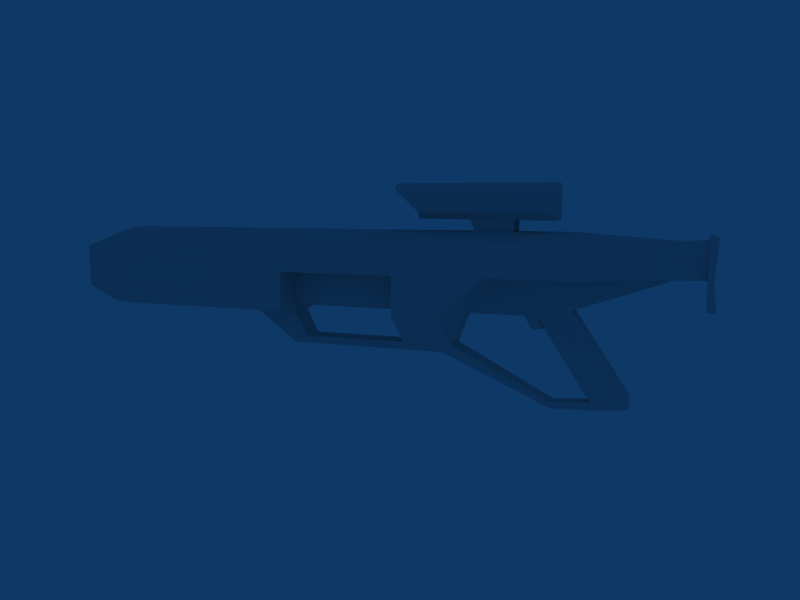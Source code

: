 # Source: laserheavy.blend  (saved by Blender 2.42.0; exported with 4.5.12 LTS)
import bpy
from mathutils import Matrix  # noqa: F401  (used for matrix-valued properties, if any)

bpy.ops.wm.read_factory_settings(use_empty=True)
scene = bpy.context.scene
scene.name = 'Scene'

# ---- collections
col_collection_1 = bpy.data.collections.new('Collection 1'); scene.collection.children.link(col_collection_1)
col_collection_1.hide_render = True
col_collection_1.hide_viewport = True
col_collection_2 = bpy.data.collections.new('Collection 2'); scene.collection.children.link(col_collection_2)

# ---- materials (node trees are filled in below, after node groups)
mat_braybaked = bpy.data.materials.new('BRayBaked')
mat_braybaked.alpha_threshold = 0.0
mat_braybaked.preview_render_type = 'FLAT'
mat_braybaked.roughness = 0.5
mat_braybaked_001 = bpy.data.materials.new('BRayBaked.001')
mat_braybaked_001.alpha_threshold = 0.0
mat_braybaked_001.preview_render_type = 'FLAT'
mat_braybaked_001.roughness = 0.5

# ---- material node trees

# ---- world
world_world = bpy.data.worlds.new('World'); scene.world = world_world
world_world.color = (0.05656, 0.2208, 0.4)
world_world.use_sun_shadow = False
world_world.sun_shadow_jitter_overblur = 0.0
world_world.cycles.sampling_method = 'MANUAL'
world_world.cycles.sample_map_resolution = 256

# ---- cameras
cam_camera = bpy.data.cameras.new('Camera')
cam_camera.passepartout_alpha = 0.2
cam_camera.clip_end = 100.0
cam_camera.lens = 35.0
cam_camera.show_passepartout = False
cam_camera.show_safe_areas = True
cam_camera.dof.focus_distance = 0.0
cam_camera.dof.aperture_fstop = 128.0

# ---- meshes
me_laserheavy = bpy.data.meshes.new('laserheavy')
me_laserheavy.from_pydata([(0.04147, -0.4937, 4.257), (0.04147, 0.4937, 4.257), (-1.662, -0.4937, 4.257), (-1.662, 0.4937, 4.257), (-2.027, -0.4937, 5.012), (-2.027, 0.4937, 5.012), (0.04147, -0.4937, 5.012), (0.04147, 0.4937, 5.012), (-5.003, -0.3183, 0.684), (-10.73, -0.3183, 0.684), (-10.73, -0.6389, 2.37), (-10.73, 0.6389, 2.37), (-5.003, -0.6221, 2.37), (-5.003, 0.6221, 2.37), (-10.73, -0.6221, 1.149), (-10.73, 0.6221, 1.149), (-5.003, -0.6221, 1.111), (-5.003, 0.6221, 1.111), (-5.003, 0.3183, 0.684), (-10.73, 0.3183, 0.684), (-4.338, -0.7064, 5.221), (-4.216, -0.6727, 6.113), (-4.216, -0.369, 6.423), (-4.338, -0.4196, 4.911), (-5.433, -0.4533, 6.5), (1.866, -0.4533, 6.5), (1.866, -0.5714, 4.872), (-4.216, 0.6727, 6.113), (-4.216, 0.369, 6.423), (-4.338, 0.4196, 4.911), (-4.338, 0.7064, 5.221), (-5.433, -0.7571, 6.229), (-5.433, 0.7571, 6.229), (-5.433, 0.4533, 6.5), (1.866, 0.4533, 6.5), (1.866, -0.7571, 6.229), (1.866, 0.7571, 6.229), (1.866, 0.5714, 4.872), (1.866, -0.7571, 5.182), (1.866, 0.7571, 5.182), (8.314, -0.5714, 1.227), (8.314, -0.7233, 4.213), (8.192, -0.7908, 2.506), (7.949, -0.6727, 4.329), (7.949, -0.5714, 1.227), (7.949, -0.7908, 2.506), (8.314, 0.5714, 1.227), (8.314, 0.7233, 4.213), (8.192, 0.7908, 2.506), (7.949, 0.6727, 4.329), (7.949, 0.5714, 1.227), (7.949, 0.7908, 2.506), (2.596, -2.141, 2.468), (2.596, 2.141, 2.468), (-0.9318, -2.141, 2.468), (-0.9318, 2.141, 2.468), (2.596, -0.6052, 2.274), (2.596, 0.6052, 2.274), (-0.9318, -0.6052, 2.274), (-0.9318, 0.6052, 2.274), (-2.148, -0.6052, 0.7228), (-2.148, 0.6052, 0.7228), (0.5281, -0.4871, 0.7228), (0.5281, 0.4871, 0.7228), (2.596, -0.4871, 1.033), (2.596, 0.4871, 1.033), (1.015, -0.3858, 0.8003), (1.015, 0.3858, 0.8003), (5.029, -0.3858, -2.612), (5.029, 0.3858, -2.612), (3.448, -0.3858, -2.922), (3.448, 0.3858, -2.922), (5.029, -0.3858, -3.116), (5.029, 0.3858, -3.116), (3.448, -0.3858, -3.271), (3.448, 0.3858, -3.271), (1.745, -0.3858, -3.349), (1.745, 0.3858, -3.349), (1.745, -0.3858, -3.077), (1.745, 0.3858, -3.077), (2.596, -0.5714, 4.368), (2.596, 0.5714, 4.368), (2.596, -2.158, 3.98), (2.596, 2.158, 3.98), (-20.27, -0.5714, 4.368), (-20.27, 0.5714, 4.368), (-20.27, -2.158, 3.98), (-20.27, 2.158, 3.98), (-2.757, -0.6052, -0.7895), (-2.757, 0.6052, -0.7895), (-3.0, -2.158, 0.6064), (-3.0, 2.158, 0.6064), (-20.27, -0.6052, 0.335), (-20.27, 0.6052, 0.335), (-20.27, -2.158, 0.684), (-20.27, 2.158, 0.684), (-10.66, -0.6052, 0.335), (-10.66, 0.6052, 0.335), (-5.068, -0.6052, -0.7895), (-5.068, 0.6052, -0.7895), (-5.068, -2.158, 0.6452), (-5.068, 2.158, 0.6452), (-10.66, -2.158, 0.6452), (-10.66, 2.158, 0.6452), (-5.068, -2.141, 2.429), (-5.068, 2.141, 2.429), (-10.66, -2.141, 2.429), (-10.66, 2.141, 2.429), (6.732, -0.5208, 2.506), (6.732, 0.5208, 2.506), (6.732, -0.5546, 4.058), (6.732, 0.5546, 4.058), (-10.66, -0.6052, -0.7895), (-10.66, 0.6052, -0.7895), (-10.66, -0.6052, -1.138), (-10.66, 0.6052, -1.138), (-2.757, -0.6052, -1.138), (-2.757, 0.6052, -1.138), (0.8931, -0.3858, 0.1024), (0.8931, 0.3858, 0.1024), (1.38, -0.3858, 0.1799), (1.38, 0.3858, 0.1799), (-12.73, -0.6052, 0.335), (-12.73, 0.6052, 0.335), (-22.59, -0.3183, 1.266), (-22.59, 0.3183, 1.266), (-22.59, -1.331, 1.304), (-22.59, 1.331, 1.304), (-22.59, -1.331, 3.36), (-22.59, 1.331, 3.36), (-22.59, -0.3015, 3.437), (-22.59, 0.3015, 3.437), (8.137, -0.4365, 2.506), (8.137, 0.4365, 2.506), (8.137, -0.6896, 4.096), (8.137, 0.6896, 4.096)], [], [(6, 0, 1, 7), (5, 3, 2, 4), (0, 6, 4, 2), (5, 7, 1, 3), (8, 9, 19, 18), (14, 16, 12, 10), (13, 17, 15, 11), (9, 8, 16, 14), (17, 18, 19, 15), (27, 30, 20, 21), (23, 20, 30, 29), (25, 26, 37, 34), (24, 25, 34, 33), (22, 24, 33, 28), (28, 27, 21, 22), (38, 26, 25, 35), (34, 37, 39, 36), (25, 24, 31, 35), (32, 33, 34, 36), (31, 24, 22, 21), (28, 33, 32, 27), (20, 31, 21), (27, 32, 30), (47, 49, 43, 41), (41, 42, 48, 47), (42, 40, 46, 48), (50, 46, 40, 44), (40, 42, 45, 44), (51, 48, 46, 50), (74, 70, 78, 76), (79, 71, 75, 77), (72, 68, 70, 74), (71, 69, 73, 75), (76, 78, 88, 116), (89, 79, 77, 117), (68, 64, 66, 70), (67, 65, 69, 71), (88, 112, 114, 116), (115, 113, 89, 117), (88, 90, 100, 98), (101, 91, 89, 99), (114, 96, 122), (123, 97, 115), (60, 90, 88), (89, 91, 61), (120, 66, 62, 118), (63, 67, 121, 119), (102, 94, 92, 96), (93, 95, 103, 97), (92, 94, 126, 124), (127, 95, 93, 125), (64, 62, 66), (67, 63, 65), (58, 54, 90, 60), (91, 55, 59, 61), (90, 104, 100), (101, 105, 91), (58, 60, 62), (63, 61, 59), (64, 56, 58, 62), (59, 57, 65, 63), (102, 106, 86, 94), (87, 107, 103, 95), (108, 56, 64), (65, 57, 109), (94, 86, 128, 126), (129, 87, 95, 127), (56, 52, 54, 58), (55, 53, 57, 59), (52, 56, 108), (109, 57, 53), (52, 108, 110, 82), (111, 109, 53, 83), (108, 132, 134, 110), (135, 133, 109, 111), (128, 86, 84, 130), (85, 87, 129, 131), (80, 82, 110), (111, 83, 81), (124, 126, 128, 130), (129, 127, 125, 131), (77, 75, 74, 76), (75, 73, 72, 74), (73, 69, 68, 72), (117, 77, 76, 116), (69, 65, 64, 68), (116, 114, 115, 117), (123, 115, 114, 122), (122, 92, 93, 123), (125, 93, 92, 124), (108, 64, 65, 109), (132, 108, 109, 133), (130, 84, 85, 131), (135, 111, 110, 134), (111, 81, 80, 110), (131, 125, 124, 130), (113, 97, 96, 112), (112, 98, 99, 113), (78, 70, 71, 79), (88, 78, 79, 89), (70, 66, 67, 71), (89, 61, 60, 88), (120, 118, 119, 121), (118, 62, 63, 119), (121, 67, 66, 120), (62, 60, 61, 63), (106, 107, 105, 104), (51, 50, 44, 45), (51, 45, 43, 49), (41, 43, 45, 42), (51, 49, 47, 48), (37, 26, 23, 29), (23, 26, 38, 20), (39, 37, 29, 30), (20, 38, 35, 31), (36, 39, 30, 32), (54, 104, 90), (91, 105, 55), (86, 106, 104), (105, 107, 87), (84, 80, 81, 85), (52, 82, 54), (55, 83, 53), (54, 82, 86, 104), (87, 83, 55, 105), (80, 84, 86, 82), (87, 85, 81, 83), (106, 96, 97, 107), (96, 106, 102), (103, 107, 97), (104, 105, 99, 98), (98, 100, 104), (105, 101, 99)])
_uv = me_laserheavy.uv_layers.new(name='UVMap')
_uv.uv.foreach_set('vector', [0.9473, 0.8566, 0.9236, 0.8567, 0.9235, 0.826, 0.9472, 0.8259, 0.9014, 0.09219, 0.8774, 0.09227, 0.8773, 0.06157, 0.9013, 0.0615, 0.6559, 0.86, 0.6796, 0.86, 0.6798, 0.9243, 0.6561, 0.913, 0.9481, 0.86, 0.9479, 0.9243, 0.9242, 0.9242, 0.9244, 0.8713, 0.9936, 0.1413, 0.9941, 0.3193, 0.9741, 0.3193, 0.9736, 0.1413, 0.9355, 0.5464, 0.9337, 0.3684, 0.9732, 0.3683, 0.9738, 0.5463, 0.973, 0.3193, 0.9335, 0.3192, 0.9353, 0.1412, 0.9736, 0.1413, 0.9207, 0.5464, 0.9202, 0.3684, 0.9337, 0.3684, 0.9355, 0.5464, 0.9335, 0.3192, 0.92, 0.3192, 0.9205, 0.1412, 0.9353, 0.1412, 0.7633, 0.9549, 0.743, 0.9359, 0.7747, 0.9051, 0.7935, 0.9256, 0.7614, 0.9045, 0.7747, 0.9051, 0.743, 0.9359, 0.7426, 0.9228, 0.8863, 0.9828, 0.8824, 0.9322, 0.9183, 0.9321, 0.9147, 0.9827, 0.8855, 0.86, 0.8848, 0.633, 0.9133, 0.6329, 0.914, 0.8599, 0.8775, 0.01218, 0.9156, 0.009443, 0.9157, 0.03763, 0.8775, 0.03512, 0.777, 0.9552, 0.7633, 0.9549, 0.7935, 0.9256, 0.7935, 0.9391, 0.8766, 0.9419, 0.8824, 0.9322, 0.8863, 0.9828, 0.8767, 0.9744, 0.9147, 0.9827, 0.9183, 0.9321, 0.9241, 0.9417, 0.9242, 0.9743, 0.8848, 0.633, 0.8855, 0.86, 0.876, 0.86, 0.8753, 0.633, 0.9235, 0.8598, 0.914, 0.8599, 0.9133, 0.6329, 0.9228, 0.6329, 0.9155, 0.0, 0.9156, 0.009443, 0.8775, 0.01218, 0.8773, 0.002739, 0.8775, 0.03512, 0.9157, 0.03763, 0.9157, 0.04707, 0.8775, 0.04457, 0.9202, 0.3656, 0.9203, 0.3193, 0.9434, 0.3496, 0.8167, 0.9205, 0.7936, 0.9507, 0.7935, 0.9045, 0.9129, 0.09227, 0.9015, 0.09073, 0.9014, 0.0489, 0.9128, 0.04729, 0.6086, 0.9529, 0.6063, 0.8998, 0.6559, 0.8996, 0.654, 0.9528, 0.6063, 0.8998, 0.6131, 0.8601, 0.6489, 0.86, 0.6559, 0.8996, 0.957, 0.6329, 0.9456, 0.6329, 0.9454, 0.5974, 0.9569, 0.5973, 0.6798, 0.9564, 0.6838, 0.9166, 0.6914, 0.9166, 0.6913, 0.9565, 0.9597, 0.8999, 0.9521, 0.8999, 0.9481, 0.86, 0.9596, 0.86, 0.002599, 0.1452, 0.01355, 0.1453, 0.008516, 0.1982, 0.0, 0.1982, 0.2429, 0.7571, 0.2479, 0.8101, 0.237, 0.8101, 0.2344, 0.7572, 0.00762, 0.09608, 0.02344, 0.09612, 0.01355, 0.1453, 0.002599, 0.1452, 0.2479, 0.8101, 0.2578, 0.8592, 0.242, 0.8593, 0.237, 0.8101, 0.0, 0.1982, 0.008516, 0.1982, 0.07996, 0.3384, 0.06901, 0.3383, 0.3143, 0.617, 0.2429, 0.7571, 0.2344, 0.7572, 0.3034, 0.617, 0.02344, 0.09612, 0.1376, 0.1721, 0.1301, 0.2213, 0.01355, 0.1453, 0.3645, 0.7341, 0.372, 0.7832, 0.2578, 0.8592, 0.2479, 0.8101, 0.07996, 0.3384, 0.07919, 0.5842, 0.06824, 0.5842, 0.06901, 0.3383, 0.3026, 0.3711, 0.3135, 0.3711, 0.3143, 0.617, 0.3034, 0.617, 0.8263, 0.9045, 0.8751, 0.9123, 0.8753, 0.9766, 0.8266, 0.9764, 0.9242, 0.86, 0.924, 0.9243, 0.8753, 0.9321, 0.8755, 0.8602, 0.06824, 0.5842, 0.1145, 0.5843, 0.1143, 0.6486, 0.3486, 0.3067, 0.3488, 0.371, 0.3026, 0.3711, 0.8037, 0.5941, 0.833, 0.6329, 0.768, 0.6258, 0.7426, 0.5977, 0.7426, 0.5329, 0.7783, 0.5661, 0.1107, 0.2099, 0.1301, 0.2213, 0.1277, 0.2364, 0.1082, 0.225, 0.362, 0.719, 0.3645, 0.7341, 0.345, 0.7455, 0.3426, 0.7304, 0.7417, 0.4888, 0.7426, 0.7876, 0.6939, 0.7877, 0.693, 0.4889, 0.656, 0.7878, 0.6072, 0.788, 0.6063, 0.4892, 0.655, 0.489, 0.6939, 0.7877, 0.7426, 0.7876, 0.7169, 0.8597, 0.6852, 0.8598, 0.6334, 0.86, 0.6072, 0.788, 0.656, 0.7878, 0.6652, 0.8599, 0.8251, 0.1718, 0.8253, 0.236, 0.8221, 0.2209, 0.7979, 0.221, 0.7947, 0.2361, 0.7945, 0.1719, 0.8406, 0.5614, 0.8773, 0.5929, 0.833, 0.6329, 0.8037, 0.5941, 0.7426, 0.5329, 0.7877, 0.4937, 0.8153, 0.5333, 0.7783, 0.5661, 0.1244, 0.3462, 0.1814, 0.4107, 0.1255, 0.4105, 0.3598, 0.5448, 0.4158, 0.5447, 0.3588, 0.6092, 0.1763, 0.2819, 0.1275, 0.3196, 0.1277, 0.2364, 0.362, 0.719, 0.3618, 0.6357, 0.4106, 0.6734, 0.1376, 0.1721, 0.1766, 0.1723, 0.1763, 0.2819, 0.1277, 0.2364, 0.4106, 0.6734, 0.411, 0.7831, 0.372, 0.7832, 0.362, 0.719, 0.1249, 0.5845, 0.1809, 0.5847, 0.2286, 0.8836, 0.1252, 0.8833, 0.463, 0.07174, 0.4152, 0.3707, 0.3593, 0.3709, 0.3595, 0.07206, 0.1843, 0.04367, 0.1766, 0.1723, 0.1376, 0.1721, 0.372, 0.7832, 0.411, 0.7831, 0.4186, 0.9117, 0.1252, 0.8833, 0.2286, 0.8836, 0.2085, 0.9553, 0.1441, 0.9551, 0.4429, 0.0, 0.463, 0.07174, 0.3595, 0.07206, 0.3784, 0.0001959, 0.8288, 0.1722, 0.877, 0.1721, 0.8773, 0.2818, 0.8292, 0.2819, 0.743, 0.2822, 0.7426, 0.1725, 0.7908, 0.1723, 0.7912, 0.282, 0.877, 0.1721, 0.8288, 0.1722, 0.8258, 0.04365, 0.7931, 0.04375, 0.7908, 0.1723, 0.7426, 0.1725, 0.1834, 0.1724, 0.1843, 0.04367, 0.2329, 0.04382, 0.2308, 0.1725, 0.4673, 0.9115, 0.4186, 0.9117, 0.4177, 0.783, 0.4652, 0.7828, 0.1843, 0.04367, 0.1844, 0.0, 0.2344, 0.0001703, 0.2329, 0.04382, 0.4687, 0.9552, 0.4187, 0.9553, 0.4186, 0.9117, 0.4673, 0.9115, 0.4971, 0.9554, 0.4709, 0.8836, 0.5207, 0.8835, 0.5294, 0.9553, 0.5565, 0.8833, 0.6063, 0.8832, 0.5806, 0.9551, 0.5483, 0.9552, 0.5185, 0.1724, 0.4687, 0.1725, 0.5186, 0.04378, 0.5534, 0.04368, 0.6041, 0.1721, 0.5543, 0.1723, 0.8773, 0.5816, 0.8784, 0.5502, 0.9429, 0.55, 0.9454, 0.582, 0.9431, 0.6327, 0.8786, 0.6329, 0.8773, 0.6014, 0.9454, 0.6007, 0.6607, 0.1021, 0.6606, 0.0492, 0.6848, 0.04912, 0.6849, 0.1021, 0.6606, 0.0492, 0.6604, 7.359e-05, 0.6846, 0.0, 0.6848, 0.04912, 0.947, 0.01394, 0.947, 0.02961, 0.9228, 0.02968, 0.9228, 0.01402, 0.6543, 0.2427, 0.6607, 0.1021, 0.6849, 0.1021, 0.6922, 0.2426, 0.947, 0.02961, 0.9506, 0.1411, 0.92, 0.1412, 0.9228, 0.02968, 0.6922, 0.2426, 0.693, 0.4884, 0.655, 0.4886, 0.6543, 0.2427, 0.6552, 0.5533, 0.655, 0.4886, 0.693, 0.4884, 0.6932, 0.5532, 0.6932, 0.5532, 0.6939, 0.7877, 0.656, 0.7878, 0.6552, 0.5533, 0.6652, 0.8599, 0.656, 0.7878, 0.6939, 0.7877, 0.6852, 0.8598, 0.8258, 0.04365, 0.8251, 0.1718, 0.7945, 0.1719, 0.7931, 0.04375, 0.823, 0.0, 0.8258, 0.04365, 0.7931, 0.04375, 0.7956, 8.326e-05, 0.5294, 0.9553, 0.5207, 0.8835, 0.5565, 0.8833, 0.5483, 0.9552, 0.5575, 0.0, 0.5534, 0.04368, 0.5186, 0.04378, 0.5142, 0.0001315, 0.5534, 0.04368, 0.5543, 0.1723, 0.5185, 0.1724, 0.5186, 0.04378, 0.9454, 0.6007, 0.8773, 0.6014, 0.8773, 0.5816, 0.9454, 0.582, 0.7426, 0.8716, 0.7686, 0.8479, 0.7943, 0.8756, 0.7684, 0.8993, 0.962, 1.0, 0.9615, 0.826, 0.9995, 0.8259, 1.0, 0.9999, 0.9299, 0.6859, 0.9298, 0.633, 0.954, 0.6329, 0.9542, 0.6859, 0.9235, 0.8259, 0.9299, 0.6859, 0.9542, 0.6859, 0.9615, 0.8258, 0.9748, 0.02386, 0.9751, 0.1411, 0.9509, 0.1412, 0.9506, 0.02393, 0.7426, 0.5977, 0.7783, 0.5661, 0.8037, 0.5941, 0.768, 0.6258, 0.9242, 0.9243, 0.9395, 0.9243, 0.9395, 0.9483, 0.9243, 0.9483, 0.9434, 0.3385, 0.9631, 0.3353, 0.9632, 0.3656, 0.9435, 0.3625, 0.6606, 0.9243, 0.6798, 0.9243, 0.6798, 0.9483, 0.6606, 0.9483, 0.8253, 0.236, 0.8293, 0.3192, 0.7913, 0.3193, 0.7947, 0.2361, 0.8775, 0.4933, 0.7432, 0.4937, 0.7426, 0.3198, 0.877, 0.3193, 0.693, 0.8999, 0.6998, 0.8601, 0.7356, 0.86, 0.7426, 0.8997, 0.693, 0.8999, 0.7426, 0.8997, 0.7391, 0.9564, 0.6969, 0.9565, 0.6801, 0.8635, 0.6916, 0.86, 0.6914, 0.9166, 0.6838, 0.9166, 0.9597, 0.8999, 0.9599, 0.9565, 0.9484, 0.9529, 0.9521, 0.8999, 0.9615, 0.633, 0.9973, 0.6329, 0.9932, 0.8258, 0.9668, 0.8259, 0.8779, 0.2852, 0.8773, 0.09227, 0.8872, 0.09231, 0.8877, 0.2852, 0.8873, 0.5464, 0.8775, 0.5464, 0.8781, 0.3535, 0.8879, 0.3535, 0.8877, 0.2852, 0.8872, 0.09231, 0.92, 0.09241, 0.9193, 0.3193, 0.9202, 0.5463, 0.8873, 0.5464, 0.8879, 0.3535, 0.9195, 0.3193, 0.183, 0.2821, 0.1814, 0.4107, 0.1244, 0.3462, 0.3588, 0.6092, 0.4158, 0.5447, 0.4174, 0.6733, 0.2286, 0.8836, 0.1809, 0.5847, 0.1814, 0.4107, 0.4158, 0.5447, 0.4152, 0.3707, 0.463, 0.07174, 0.5207, 0.8835, 0.5185, 0.1724, 0.5543, 0.1723, 0.5565, 0.8833, 0.1834, 0.1724, 0.2308, 0.1725, 0.183, 0.2821, 0.4174, 0.6733, 0.4652, 0.7828, 0.4177, 0.783, 0.183, 0.2821, 0.2308, 0.1725, 0.2286, 0.8836, 0.1814, 0.4107, 0.463, 0.07174, 0.4652, 0.7828, 0.4174, 0.6733, 0.4158, 0.5447, 0.5185, 0.1724, 0.5207, 0.8835, 0.4709, 0.8836, 0.4687, 0.1725, 0.6063, 0.8832, 0.5565, 0.8833, 0.5543, 0.1723, 0.6041, 0.1721, 0.8753, 0.8665, 0.7943, 0.8756, 0.7686, 0.8479, 0.7841, 0.7687, 0.7943, 0.8756, 0.8753, 0.8665, 0.8345, 0.9045, 0.7427, 0.8059, 0.7841, 0.7687, 0.7686, 0.8479, 0.7842, 0.6329, 0.8753, 0.7307, 0.7684, 0.7635, 0.7426, 0.7358, 0.7426, 0.7358, 0.7427, 0.6701, 0.7842, 0.6329, 0.8753, 0.7307, 0.8345, 0.7687, 0.7684, 0.7635])
_ca = me_laserheavy.color_attributes.new('Col', 'BYTE_COLOR', 'CORNER')
_ca.data.foreach_set('color', [0.9911, 0.9911, 0.9911, 0.9961, 1.0, 1.0, 1.0, 1.0, 1.0, 1.0, 1.0, 1.0, 1.0, 1.0, 1.0, 1.0, 1.0, 1.0, 1.0, 1.0, 1.0, 1.0, 1.0, 1.0, 1.0, 1.0, 1.0, 1.0, 1.0, 1.0, 1.0, 1.0, 1.0, 1.0, 1.0, 1.0, 1.0, 1.0, 1.0, 1.0, 1.0, 1.0, 1.0, 1.0, 1.0, 1.0, 1.0, 1.0, 1.0, 1.0, 1.0, 1.0, 1.0, 1.0, 1.0, 1.0, 1.0, 1.0, 1.0, 1.0, 1.0, 1.0, 1.0, 1.0, 1.0, 1.0, 1.0, 1.0, 0.9911, 0.9911, 0.9911, 0.9961, 1.0, 1.0, 1.0, 1.0, 1.0, 1.0, 1.0, 1.0, 1.0, 1.0, 1.0, 1.0, 1.0, 1.0, 1.0, 1.0, 1.0, 1.0, 1.0, 1.0, 1.0, 1.0, 1.0, 1.0, 1.0, 1.0, 1.0, 1.0, 1.0, 1.0, 1.0, 1.0, 1.0, 1.0, 1.0, 1.0, 1.0, 1.0, 1.0, 1.0, 1.0, 1.0, 1.0, 1.0, 1.0, 1.0, 1.0, 1.0, 1.0, 1.0, 1.0, 1.0, 1.0, 1.0, 1.0, 1.0, 1.0, 1.0, 1.0, 1.0, 1.0, 1.0, 1.0, 1.0, 1.0, 1.0, 1.0, 1.0, 1.0, 1.0, 1.0, 1.0, 1.0, 1.0, 1.0, 1.0, 1.0, 1.0, 1.0, 1.0, 1.0, 1.0, 1.0, 1.0, 1.0, 1.0, 1.0, 1.0, 1.0, 1.0, 1.0, 1.0, 1.0, 1.0, 1.0, 1.0, 1.0, 1.0, 1.0, 1.0, 1.0, 1.0, 1.0, 1.0, 1.0, 1.0, 1.0, 1.0, 1.0, 1.0, 1.0, 1.0, 1.0, 1.0, 1.0, 1.0, 1.0, 1.0, 1.0, 1.0, 0.9911, 0.9911, 0.9911, 0.9961, 1.0, 1.0, 1.0, 1.0, 1.0, 1.0, 1.0, 1.0, 1.0, 1.0, 1.0, 1.0, 1.0, 1.0, 1.0, 1.0, 1.0, 1.0, 1.0, 1.0, 1.0, 1.0, 1.0, 1.0, 1.0, 1.0, 1.0, 1.0, 1.0, 1.0, 1.0, 1.0, 1.0, 1.0, 1.0, 1.0, 1.0, 1.0, 1.0, 1.0, 1.0, 1.0, 1.0, 1.0, 1.0, 1.0, 1.0, 1.0, 1.0, 1.0, 1.0, 1.0, 1.0, 1.0, 1.0, 1.0, 1.0, 1.0, 1.0, 1.0, 1.0, 1.0, 1.0, 1.0, 1.0, 1.0, 1.0, 1.0, 1.0, 1.0, 1.0, 1.0, 1.0, 1.0, 1.0, 1.0, 1.0, 1.0, 1.0, 1.0, 1.0, 1.0, 1.0, 1.0, 1.0, 1.0, 1.0, 1.0, 1.0, 1.0, 1.0, 1.0, 1.0, 1.0, 1.0, 1.0, 1.0, 1.0, 1.0, 1.0, 1.0, 1.0, 1.0, 1.0, 1.0, 1.0, 1.0, 1.0, 1.0, 1.0, 1.0, 1.0, 1.0, 1.0, 1.0, 1.0, 1.0, 1.0, 1.0, 1.0, 1.0, 1.0, 1.0, 1.0, 1.0, 1.0, 1.0, 1.0, 1.0, 1.0, 1.0, 1.0, 1.0, 1.0, 1.0, 1.0, 1.0, 1.0, 1.0, 1.0, 1.0, 1.0, 1.0, 1.0, 1.0, 1.0, 1.0, 1.0, 1.0, 1.0, 1.0, 1.0, 1.0, 1.0, 1.0, 1.0, 1.0, 1.0, 1.0, 1.0, 1.0, 1.0, 1.0, 1.0, 1.0, 1.0, 1.0, 1.0, 1.0, 1.0, 1.0, 1.0, 1.0, 1.0, 1.0, 1.0, 0.9911, 0.9911, 0.9911, 0.9961, 0.9911, 0.9911, 0.9911, 0.9961, 1.0, 1.0, 1.0, 1.0, 1.0, 1.0, 1.0, 1.0, 1.0, 1.0, 1.0, 1.0, 0.9911, 0.9911, 0.9911, 0.9961, 1.0, 1.0, 1.0, 1.0, 1.0, 1.0, 1.0, 1.0, 1.0, 1.0, 1.0, 1.0, 1.0, 1.0, 1.0, 1.0, 1.0, 1.0, 1.0, 1.0, 1.0, 1.0, 1.0, 1.0, 1.0, 1.0, 1.0, 1.0, 1.0, 1.0, 1.0, 1.0, 1.0, 1.0, 1.0, 1.0, 1.0, 1.0, 1.0, 1.0, 1.0, 1.0, 1.0, 1.0, 1.0, 1.0, 1.0, 1.0, 1.0, 1.0, 1.0, 1.0, 1.0, 1.0, 1.0, 1.0, 1.0, 1.0, 1.0, 1.0, 1.0, 1.0, 1.0, 1.0, 1.0, 1.0, 1.0, 1.0, 1.0, 1.0, 1.0, 1.0, 1.0, 1.0, 1.0, 1.0, 1.0, 1.0, 1.0, 1.0, 1.0, 1.0, 1.0, 1.0, 1.0, 1.0, 1.0, 1.0, 1.0, 1.0, 1.0, 1.0, 1.0, 1.0, 1.0, 1.0, 1.0, 1.0, 1.0, 1.0, 1.0, 1.0, 1.0, 1.0, 1.0, 1.0, 1.0, 1.0, 1.0, 1.0, 1.0, 1.0, 1.0, 1.0, 1.0, 1.0, 1.0, 1.0, 1.0, 1.0, 1.0, 1.0, 1.0, 1.0, 1.0, 1.0, 1.0, 1.0, 1.0, 1.0, 1.0, 1.0, 1.0, 1.0, 1.0, 1.0, 1.0, 1.0, 1.0, 1.0, 1.0, 1.0, 1.0, 1.0, 1.0, 1.0, 1.0, 1.0, 1.0, 1.0, 1.0, 1.0, 1.0, 1.0, 1.0, 1.0, 1.0, 1.0, 1.0, 1.0, 1.0, 1.0, 1.0, 1.0, 1.0, 1.0, 1.0, 1.0, 1.0, 1.0, 1.0, 1.0, 1.0, 1.0, 1.0, 1.0, 1.0, 1.0, 1.0, 1.0, 1.0, 1.0, 1.0, 1.0, 1.0, 1.0, 1.0, 1.0, 1.0, 1.0, 1.0, 1.0, 1.0, 1.0, 1.0, 1.0, 1.0, 1.0, 1.0, 1.0, 1.0, 1.0, 1.0, 1.0, 1.0, 1.0, 1.0, 1.0, 1.0, 1.0, 1.0, 1.0, 1.0, 1.0, 1.0, 1.0, 1.0, 1.0, 1.0, 1.0, 1.0, 1.0, 1.0, 1.0, 1.0, 1.0, 1.0, 1.0, 1.0, 1.0, 1.0, 1.0, 1.0, 1.0, 1.0, 1.0, 1.0, 1.0, 1.0, 1.0, 1.0, 1.0, 1.0, 1.0, 1.0, 1.0, 1.0, 1.0, 1.0, 1.0, 1.0, 1.0, 1.0, 1.0, 1.0, 1.0, 1.0, 1.0, 1.0, 1.0, 1.0, 1.0, 1.0, 1.0, 1.0, 1.0, 1.0, 1.0, 1.0, 1.0, 1.0, 1.0, 1.0, 1.0, 1.0, 1.0, 1.0, 1.0, 1.0, 1.0, 1.0, 1.0, 1.0, 1.0, 1.0, 1.0, 1.0, 1.0, 1.0, 1.0, 1.0, 1.0, 1.0, 1.0, 1.0, 1.0, 1.0, 1.0, 1.0, 1.0, 1.0, 1.0, 1.0, 1.0, 1.0, 1.0, 1.0, 1.0, 1.0, 1.0, 1.0, 1.0, 1.0, 1.0, 1.0, 1.0, 1.0, 1.0, 1.0, 1.0, 1.0, 1.0, 1.0, 1.0, 1.0, 1.0, 1.0, 1.0, 1.0, 1.0, 1.0, 1.0, 1.0, 1.0, 1.0, 1.0, 1.0, 1.0, 1.0, 1.0, 1.0, 1.0, 1.0, 1.0, 1.0, 1.0, 1.0, 1.0, 1.0, 1.0, 1.0, 1.0, 1.0, 1.0, 1.0, 1.0, 1.0, 1.0, 1.0, 1.0, 1.0, 1.0, 1.0, 1.0, 1.0, 1.0, 1.0, 1.0, 1.0, 1.0, 1.0, 1.0, 1.0, 1.0, 1.0, 1.0, 1.0, 1.0, 1.0, 1.0, 1.0, 1.0, 1.0, 1.0, 1.0, 1.0, 1.0, 1.0, 1.0, 1.0, 1.0, 1.0, 1.0, 1.0, 1.0, 1.0, 1.0, 1.0, 1.0, 1.0, 1.0, 1.0, 1.0, 1.0, 1.0, 1.0, 1.0, 1.0, 1.0, 1.0, 1.0, 1.0, 1.0, 1.0, 1.0, 1.0, 1.0, 1.0, 1.0, 1.0, 1.0, 1.0, 1.0, 1.0, 1.0, 1.0, 1.0, 1.0, 1.0, 1.0, 1.0, 1.0, 1.0, 1.0, 1.0, 1.0, 1.0, 1.0, 1.0, 1.0, 1.0, 1.0, 1.0, 1.0, 1.0, 1.0, 1.0, 1.0, 1.0, 1.0, 1.0, 1.0, 1.0, 1.0, 1.0, 1.0, 1.0, 1.0, 1.0, 1.0, 1.0, 1.0, 1.0, 1.0, 1.0, 1.0, 1.0, 1.0, 1.0, 1.0, 1.0, 1.0, 1.0, 1.0, 1.0, 1.0, 1.0, 1.0, 1.0, 1.0, 1.0, 1.0, 1.0, 1.0, 1.0, 1.0, 1.0, 1.0, 1.0, 1.0, 1.0, 1.0, 1.0, 1.0, 1.0, 1.0, 1.0, 1.0, 1.0, 1.0, 1.0, 1.0, 1.0, 1.0, 1.0, 1.0, 1.0, 1.0, 1.0, 1.0, 1.0, 1.0, 1.0, 1.0, 1.0, 1.0, 1.0, 1.0, 1.0, 1.0, 1.0, 1.0, 1.0, 1.0, 1.0, 1.0, 1.0, 1.0, 1.0, 1.0, 1.0, 1.0, 1.0, 1.0, 1.0, 1.0, 1.0, 1.0, 1.0, 1.0, 1.0, 1.0, 1.0, 1.0, 1.0, 1.0, 1.0, 1.0, 1.0, 1.0, 1.0, 1.0, 1.0, 1.0, 1.0, 1.0, 1.0, 1.0, 1.0, 1.0, 1.0, 1.0, 1.0, 1.0, 1.0, 1.0, 1.0, 1.0, 1.0, 1.0, 1.0, 1.0, 1.0, 1.0, 1.0, 1.0, 1.0, 1.0, 1.0, 1.0, 1.0, 1.0, 1.0, 1.0, 1.0, 1.0, 1.0, 1.0, 1.0, 1.0, 1.0, 1.0, 1.0, 1.0, 1.0, 1.0, 1.0, 1.0, 1.0, 1.0, 1.0, 1.0, 1.0, 1.0, 1.0, 1.0, 1.0, 1.0, 1.0, 1.0, 1.0, 1.0, 1.0, 1.0, 1.0, 1.0, 1.0, 1.0, 1.0, 1.0, 1.0, 1.0, 1.0, 1.0, 1.0, 1.0, 1.0, 1.0, 1.0, 1.0, 1.0, 1.0, 1.0, 1.0, 1.0, 1.0, 1.0, 1.0, 1.0, 1.0, 1.0, 1.0, 1.0, 1.0, 1.0, 1.0, 1.0, 1.0, 1.0, 1.0, 1.0, 1.0, 1.0, 1.0, 1.0, 1.0, 1.0, 1.0, 1.0, 1.0, 1.0, 1.0, 1.0, 1.0, 1.0, 1.0, 1.0, 1.0, 1.0, 1.0, 1.0, 1.0, 1.0, 1.0, 1.0, 1.0, 1.0, 1.0, 1.0, 1.0, 1.0, 1.0, 1.0, 1.0, 1.0, 1.0, 1.0, 1.0, 1.0, 1.0, 1.0, 1.0, 1.0, 1.0, 1.0, 1.0, 1.0, 1.0, 1.0, 1.0, 1.0, 1.0, 1.0, 1.0, 1.0, 1.0, 1.0, 1.0, 1.0, 1.0, 1.0, 1.0, 1.0, 1.0, 1.0, 1.0, 1.0, 1.0, 1.0, 1.0, 1.0, 1.0, 1.0, 1.0, 1.0, 1.0, 1.0, 1.0, 1.0, 1.0, 1.0, 1.0, 1.0, 1.0, 1.0, 1.0, 1.0, 1.0, 1.0, 1.0, 1.0, 1.0, 1.0, 1.0, 1.0, 1.0, 1.0, 1.0, 1.0, 1.0, 1.0, 1.0, 1.0, 1.0, 1.0, 1.0, 1.0, 1.0, 1.0, 1.0, 1.0, 1.0, 1.0, 1.0, 1.0, 1.0, 1.0, 1.0, 1.0, 1.0, 1.0, 1.0, 1.0, 1.0, 1.0, 1.0, 1.0, 1.0, 1.0, 1.0, 1.0, 1.0, 1.0, 1.0, 1.0, 1.0, 1.0, 1.0, 1.0, 1.0, 1.0, 1.0, 1.0, 1.0, 1.0, 1.0, 1.0, 1.0, 1.0, 1.0, 1.0, 1.0, 1.0, 1.0, 1.0, 1.0, 1.0, 1.0, 1.0, 1.0, 1.0, 1.0, 1.0, 1.0, 1.0, 1.0, 1.0, 1.0, 1.0, 1.0, 1.0, 1.0, 1.0, 1.0, 1.0, 1.0, 1.0, 1.0, 1.0, 1.0, 1.0, 1.0, 1.0, 1.0, 1.0, 1.0, 1.0, 1.0, 1.0, 1.0, 1.0, 1.0, 1.0, 1.0, 1.0, 1.0, 1.0, 1.0, 1.0, 1.0, 1.0, 1.0, 1.0, 1.0, 1.0, 1.0, 1.0, 1.0, 1.0, 1.0, 1.0, 1.0, 1.0, 1.0, 1.0, 1.0, 1.0, 1.0, 1.0, 1.0, 1.0, 1.0, 1.0, 1.0, 1.0, 1.0, 1.0, 1.0, 1.0, 1.0, 1.0, 1.0, 1.0, 1.0, 1.0, 1.0, 1.0, 1.0, 0.9911, 0.9911, 0.9911, 0.9961, 1.0, 1.0, 1.0, 1.0, 1.0, 1.0, 1.0, 1.0, 1.0, 1.0, 1.0, 1.0, 0.9911, 0.9911, 0.9911, 0.9961, 1.0, 1.0, 1.0, 1.0, 1.0, 1.0, 1.0, 1.0, 1.0, 1.0, 1.0, 1.0, 1.0, 1.0, 1.0, 1.0, 1.0, 1.0, 1.0, 1.0, 1.0, 1.0, 1.0, 1.0, 1.0, 1.0, 1.0, 1.0, 0.9911, 0.9911, 0.9911, 0.9961, 0.9911, 0.9911, 0.9911, 0.9961, 1.0, 1.0, 1.0, 1.0, 1.0, 1.0, 1.0, 1.0, 1.0, 1.0, 1.0, 1.0, 1.0, 1.0, 1.0, 1.0, 1.0, 1.0, 1.0, 1.0, 1.0, 1.0, 1.0, 1.0, 1.0, 1.0, 1.0, 1.0, 1.0, 1.0, 1.0, 1.0, 1.0, 1.0, 1.0, 1.0, 1.0, 1.0, 1.0, 1.0, 1.0, 1.0, 1.0, 1.0, 1.0, 1.0, 1.0, 1.0, 1.0, 1.0, 1.0, 1.0, 1.0, 1.0, 1.0, 1.0, 1.0, 1.0, 1.0, 1.0, 1.0, 1.0, 1.0, 1.0, 0.9911, 0.9911, 0.9911, 0.9961, 1.0, 1.0, 1.0, 1.0, 1.0, 1.0, 1.0, 1.0, 1.0, 1.0, 1.0, 1.0, 1.0, 1.0, 1.0, 1.0, 1.0, 1.0, 1.0, 1.0, 0.9911, 0.9911, 0.9911, 0.9961, 1.0, 1.0, 1.0, 1.0, 1.0, 1.0, 1.0, 1.0, 1.0, 1.0, 1.0, 1.0, 0.9911, 0.9911, 0.9911, 0.9961, 1.0, 1.0, 1.0, 1.0, 1.0, 1.0, 1.0, 1.0, 1.0, 1.0, 1.0, 1.0, 1.0, 1.0, 1.0, 1.0, 1.0, 1.0, 1.0, 1.0, 1.0, 1.0, 1.0, 1.0, 0.9911, 0.9911, 0.9911, 0.9961, 1.0, 1.0, 1.0, 1.0, 0.9911, 0.9911, 0.9911, 0.9961, 1.0, 1.0, 1.0, 1.0, 1.0, 1.0, 1.0, 1.0, 1.0, 1.0, 1.0, 1.0, 1.0, 1.0, 1.0, 1.0, 1.0, 1.0, 1.0, 1.0, 1.0, 1.0, 1.0, 1.0, 1.0, 1.0, 1.0, 1.0, 0.9911, 0.9911, 0.9911, 0.9961, 0.9911, 0.9911, 0.9911, 0.9961, 1.0, 1.0, 1.0, 1.0, 1.0, 1.0, 1.0, 1.0, 0.9911, 0.9911, 0.9911, 0.9961, 1.0, 1.0, 1.0, 1.0, 1.0, 1.0, 1.0, 1.0, 1.0, 1.0, 1.0, 1.0, 1.0, 1.0, 1.0, 1.0, 1.0, 1.0, 1.0, 1.0, 0.9911, 0.9911, 0.9911, 0.9961, 0.9911, 0.9911, 0.9911, 0.9961, 1.0, 1.0, 1.0, 1.0, 1.0, 1.0, 1.0, 1.0, 1.0, 1.0, 1.0, 1.0, 1.0, 1.0, 1.0, 1.0, 0.9911, 0.9911, 0.9911, 0.9961, 0.9911, 0.9911, 0.9911, 0.9961, 1.0, 1.0, 1.0, 1.0, 1.0, 1.0, 1.0, 1.0, 1.0, 1.0, 1.0, 1.0, 1.0, 1.0, 1.0, 1.0, 1.0, 1.0, 1.0, 1.0, 0.9911, 0.9911, 0.9911, 0.9961, 1.0, 1.0, 1.0, 1.0, 1.0, 1.0, 1.0, 1.0, 1.0, 1.0, 1.0, 1.0, 1.0, 1.0, 1.0, 1.0, 1.0, 1.0, 1.0, 1.0, 1.0, 1.0, 1.0, 1.0, 1.0, 1.0, 1.0, 1.0, 1.0, 1.0, 1.0, 1.0, 1.0, 1.0, 1.0, 1.0, 1.0, 1.0, 1.0, 1.0, 1.0, 1.0, 1.0, 1.0, 1.0, 1.0, 1.0, 1.0, 1.0, 1.0, 1.0, 1.0, 1.0, 1.0, 1.0, 1.0, 1.0, 1.0, 1.0, 1.0, 1.0, 1.0, 1.0, 1.0, 1.0, 1.0, 1.0, 1.0, 1.0, 1.0, 1.0, 1.0, 1.0, 1.0, 1.0, 1.0, 1.0, 1.0, 1.0, 1.0, 1.0, 1.0, 1.0, 1.0, 1.0, 1.0, 1.0, 1.0, 1.0, 1.0, 1.0, 1.0, 1.0, 1.0, 1.0, 1.0, 1.0, 1.0, 1.0, 1.0, 1.0, 1.0, 1.0, 1.0, 1.0, 1.0, 1.0, 1.0, 1.0, 1.0, 1.0, 1.0, 1.0, 1.0, 1.0, 1.0, 1.0, 1.0, 1.0, 1.0, 1.0, 1.0, 1.0, 1.0, 1.0, 1.0, 1.0, 1.0, 1.0, 1.0, 1.0, 1.0, 1.0, 1.0, 1.0, 1.0, 1.0, 1.0, 1.0, 1.0, 1.0, 1.0, 1.0, 1.0, 1.0, 1.0, 1.0, 1.0, 1.0, 1.0, 1.0, 1.0, 1.0, 1.0, 1.0, 1.0, 1.0, 1.0, 1.0, 1.0, 1.0, 1.0, 1.0, 1.0, 1.0, 1.0, 1.0, 1.0, 1.0, 1.0, 1.0, 1.0, 1.0, 1.0, 1.0, 1.0, 1.0, 1.0, 1.0, 1.0, 1.0, 1.0, 1.0, 1.0, 1.0, 1.0, 1.0, 1.0, 1.0, 1.0, 1.0, 1.0, 1.0, 1.0, 1.0, 1.0, 1.0, 1.0, 1.0, 1.0, 1.0, 1.0, 1.0, 1.0, 1.0, 1.0, 1.0, 1.0, 1.0, 1.0, 1.0, 1.0, 1.0, 1.0, 1.0, 1.0, 1.0, 1.0, 1.0, 1.0, 1.0, 1.0, 1.0, 1.0, 1.0, 1.0, 1.0, 1.0, 1.0, 1.0, 1.0, 1.0, 1.0, 1.0, 1.0, 1.0, 1.0, 1.0, 1.0, 1.0, 1.0, 1.0, 1.0, 1.0, 1.0, 1.0, 1.0, 1.0, 1.0, 1.0, 1.0, 1.0, 1.0, 1.0, 1.0, 1.0, 1.0, 1.0, 1.0, 1.0, 1.0, 1.0, 1.0, 1.0, 1.0, 1.0, 1.0, 1.0, 1.0, 1.0, 1.0, 1.0, 1.0, 1.0, 1.0, 1.0, 1.0, 1.0, 1.0, 1.0, 1.0, 1.0, 1.0, 1.0, 1.0, 1.0, 1.0, 1.0, 1.0, 1.0, 1.0, 1.0, 1.0, 1.0, 1.0, 1.0, 1.0, 1.0, 1.0, 1.0, 1.0, 1.0, 1.0, 1.0, 1.0, 1.0, 1.0, 1.0, 1.0, 1.0, 1.0, 1.0, 1.0, 1.0, 1.0, 1.0, 1.0, 1.0, 1.0, 1.0, 1.0, 1.0, 1.0, 1.0, 1.0, 1.0, 1.0, 1.0, 1.0, 1.0, 1.0, 1.0, 1.0, 1.0, 1.0, 1.0, 1.0, 1.0, 1.0, 1.0, 1.0, 1.0, 1.0, 1.0, 1.0, 1.0, 1.0, 1.0, 1.0, 1.0, 1.0, 1.0, 1.0, 1.0, 1.0, 1.0, 1.0, 1.0, 1.0, 1.0, 1.0, 1.0, 1.0, 1.0, 1.0, 1.0, 1.0, 1.0, 1.0, 1.0, 1.0, 1.0, 1.0, 1.0, 1.0, 1.0, 1.0, 1.0, 1.0, 1.0, 1.0, 1.0, 1.0, 1.0, 1.0, 1.0, 1.0, 1.0, 1.0, 1.0, 1.0, 1.0, 1.0, 1.0, 1.0, 1.0, 1.0, 1.0, 1.0, 1.0, 1.0, 1.0, 1.0, 1.0, 1.0, 1.0, 1.0, 1.0])
me_laserheavy.materials.append(mat_braybaked)
me_laserheavy.use_remesh_preserve_volume = False
me_laserheavy.use_remesh_preserve_attributes = False
me_laserheavy.use_mirror_vertex_groups = False
me_laserheavy.update()
me_mesh = bpy.data.meshes.new('Mesh')
me_mesh.from_pydata([(-5.068, 0.0, 0.684), (-10.66, 0.0, 0.684), (-10.66, -0.6389, 2.274), (-5.068, -0.6221, 2.274), (-10.66, -0.6221, 1.149), (-5.068, -0.6221, 1.111), (-5.068, -0.3183, 0.684), (-10.66, -0.3183, 0.684)], [(1, 0), (2, 3), (4, 5), (6, 7)], [])
me_mesh.use_remesh_preserve_volume = False
me_mesh.use_remesh_preserve_attributes = False
me_mesh.use_mirror_vertex_groups = False
me_mesh.update()
me_laserheavy2 = bpy.data.meshes.new('laserheavy2')
me_laserheavy2.from_pydata([(0.04147, -0.4937, 4.257), (0.04147, 0.4937, 4.257), (-1.662, -0.4937, 4.257), (-1.662, 0.4937, 4.257), (-2.027, -0.4937, 5.012), (-2.027, 0.4937, 5.012), (0.04147, -0.4937, 5.012), (0.04147, 0.4937, 5.012), (-5.003, -0.3183, 0.684), (-10.73, -0.3183, 0.684), (-10.73, -0.6389, 2.37), (-10.73, 0.6389, 2.37), (-5.003, -0.6221, 2.37), (-5.003, 0.6221, 2.37), (-10.73, -0.6221, 1.149), (-10.73, 0.6221, 1.149), (-5.003, -0.6221, 1.111), (-5.003, 0.6221, 1.111), (-5.003, 0.3183, 0.684), (-10.73, 0.3183, 0.684), (-4.338, -0.7064, 5.221), (-4.216, -0.6727, 6.113), (-4.216, -0.369, 6.423), (-4.338, -0.4196, 4.911), (-5.433, -0.4533, 6.5), (1.866, -0.4533, 6.5), (1.866, -0.5714, 4.872), (-4.216, 0.6727, 6.113), (-4.216, 0.369, 6.423), (-4.338, 0.4196, 4.911), (-4.338, 0.7064, 5.221), (-5.433, -0.7571, 6.229), (-5.433, 0.7571, 6.229), (-5.433, 0.4533, 6.5), (1.866, 0.4533, 6.5), (1.866, -0.7571, 6.229), (1.866, 0.7571, 6.229), (1.866, 0.5714, 4.872), (1.866, -0.7571, 5.182), (1.866, 0.7571, 5.182), (8.314, -0.5714, 1.227), (8.314, -0.8495, 4.213), (8.192, -0.7908, 2.506), (7.949, -0.7901, 4.329), (7.949, -0.5714, 1.227), (7.949, -0.7908, 2.506), (8.314, 0.5714, 1.227), (8.314, 0.8495, 4.213), (8.192, 0.7908, 2.506), (7.949, 0.7901, 4.329), (7.949, 0.5714, 1.227), (7.949, 0.7908, 2.506), (2.596, -2.141, 2.468), (2.596, 2.141, 2.468), (-0.9318, -2.141, 2.468), (-0.9318, 2.141, 2.468), (2.596, -0.6052, 2.274), (2.596, 0.6052, 2.274), (-0.9318, -0.6052, 2.274), (-0.9318, 0.6052, 2.274), (-2.148, -0.6052, 0.7228), (-2.148, 0.6052, 0.7228), (0.5281, -0.4871, 0.7228), (0.5281, 0.4871, 0.7228), (2.596, -0.4871, 1.033), (2.596, 0.4871, 1.033), (1.015, -0.3858, 0.8003), (1.015, 0.3858, 0.8003), (5.029, -0.3858, -2.612), (5.029, 0.3858, -2.612), (3.448, -0.3858, -2.922), (3.448, 0.3858, -2.922), (5.029, -0.3858, -3.116), (5.029, 0.3858, -3.116), (3.448, -0.3858, -3.271), (3.448, 0.3858, -3.271), (1.745, -0.3858, -3.349), (1.745, 0.3858, -3.349), (1.745, -0.3858, -3.077), (1.745, 0.3858, -3.077), (2.596, -0.5714, 4.368), (2.596, 0.5714, 4.368), (2.596, -2.158, 3.98), (2.596, 2.158, 3.98), (-20.27, -0.5714, 4.368), (-20.27, 0.5714, 4.368), (-20.27, -2.158, 3.98), (-20.27, 2.158, 3.98), (-2.757, -0.6052, -0.7895), (-2.757, 0.6052, -0.7895), (-3.0, -2.158, 0.6064), (-3.0, 2.158, 0.6064), (-20.27, -0.6052, 0.335), (-20.27, 0.6052, 0.335), (-20.27, -2.158, 0.684), (-20.27, 2.158, 0.684), (-10.66, -0.6052, 0.335), (-10.66, 0.6052, 0.335), (-5.068, -0.6052, -0.7895), (-5.068, 0.6052, -0.7895), (-5.068, -2.158, 0.6452), (-5.068, 2.158, 0.6452), (-10.66, -2.158, 0.6452), (-10.66, 2.158, 0.6452), (-5.068, -2.141, 2.429), (-5.068, 2.141, 2.429), (-10.66, -2.141, 2.429), (-10.66, 2.141, 2.429), (6.732, -0.5208, 2.506), (6.732, 0.5208, 2.506), (6.732, -0.5546, 4.058), (6.732, 0.5546, 4.058), (-10.08, -0.6052, -0.7895), (-10.08, 0.6052, -0.7895), (-10.66, -0.6052, -1.138), (-10.66, 0.6052, -1.138), (-3.175, -0.6052, -1.138), (-3.175, 0.6052, -1.138), (0.8931, -0.3858, 0.1024), (0.8931, 0.3858, 0.1024), (1.38, -0.3858, 0.1799), (1.38, 0.3858, 0.1799), (-12.73, -0.6052, 0.335), (-12.73, 0.6052, 0.335), (-22.59, -0.3183, 1.266), (-22.59, 0.3183, 1.266), (-22.59, -1.331, 1.304), (-22.59, 1.331, 1.304), (-22.59, -1.331, 3.36), (-22.59, 1.331, 3.36), (-22.59, -0.3015, 3.437), (-22.59, 0.3015, 3.437), (8.137, -0.4365, 2.506), (8.137, 0.4365, 2.506), (8.137, -0.6896, 4.096), (8.137, 0.6896, 4.096)], [], [(6, 0, 1, 7), (5, 3, 2, 4), (0, 6, 4, 2), (5, 7, 1, 3), (8, 9, 19, 18), (14, 16, 12, 10), (13, 17, 15, 11), (9, 8, 16, 14), (17, 18, 19, 15), (27, 30, 20, 21), (23, 20, 30, 29), (25, 26, 37, 34), (24, 25, 34, 33), (22, 24, 33, 28), (28, 27, 21, 22), (38, 26, 25, 35), (34, 37, 39, 36), (25, 24, 31, 35), (32, 33, 34, 36), (31, 24, 22, 21), (28, 33, 32, 27), (20, 31, 21), (27, 32, 30), (47, 49, 43, 41), (41, 42, 48, 47), (42, 40, 46, 48), (50, 46, 40, 44), (40, 42, 45, 44), (51, 48, 46, 50), (74, 70, 78, 76), (79, 71, 75, 77), (72, 68, 70, 74), (71, 69, 73, 75), (76, 78, 88, 116), (89, 79, 77, 117), (68, 64, 66, 70), (67, 65, 69, 71), (88, 90, 100, 98), (101, 91, 89, 99), (60, 90, 88), (89, 91, 61), (120, 66, 62, 118), (63, 67, 121, 119), (92, 94, 126, 124), (127, 95, 93, 125), (64, 62, 66), (67, 63, 65), (58, 54, 90, 60), (91, 55, 59, 61), (90, 104, 100), (101, 105, 91), (58, 60, 62), (63, 61, 59), (64, 56, 58, 62), (59, 57, 65, 63), (102, 106, 86, 94), (87, 107, 103, 95), (108, 56, 64), (65, 57, 109), (94, 86, 128, 126), (129, 87, 95, 127), (56, 52, 54, 58), (55, 53, 57, 59), (52, 56, 108), (109, 57, 53), (52, 108, 110, 82), (111, 109, 53, 83), (108, 132, 134, 110), (135, 133, 109, 111), (128, 86, 84, 130), (85, 87, 129, 131), (80, 82, 110), (111, 83, 81), (124, 126, 128, 130), (129, 127, 125, 131), (77, 75, 74, 76), (75, 73, 72, 74), (73, 69, 68, 72), (117, 77, 76, 116), (69, 65, 64, 68), (116, 114, 115, 117), (123, 115, 114, 122), (125, 93, 92, 124), (108, 64, 65, 109), (132, 108, 109, 133), (130, 84, 85, 131), (135, 111, 110, 134), (111, 81, 80, 110), (131, 125, 124, 130), (113, 97, 96, 112), (112, 98, 99, 113), (78, 70, 71, 79), (88, 78, 79, 89), (70, 66, 67, 71), (89, 61, 60, 88), (120, 118, 119, 121), (118, 62, 63, 119), (121, 67, 66, 120), (62, 60, 61, 63), (106, 107, 105, 104), (51, 50, 44, 45), (51, 45, 43, 49), (41, 43, 45, 42), (51, 49, 47, 48), (37, 26, 23, 29), (23, 26, 38, 20), (39, 37, 29, 30), (20, 38, 35, 31), (36, 39, 30, 32), (54, 104, 90), (91, 105, 55), (86, 106, 104), (105, 107, 87), (84, 80, 81, 85), (52, 82, 54), (55, 83, 53), (54, 82, 86, 104), (87, 83, 55, 105), (80, 84, 86, 82), (87, 85, 81, 83), (106, 96, 97, 107), (96, 106, 102), (103, 107, 97), (104, 105, 99, 98), (98, 100, 104), (105, 101, 99), (99, 117, 115, 113), (98, 112, 114, 116), (88, 98, 116), (89, 117, 99), (97, 113, 115, 123), (96, 122, 114, 112), (92, 93, 123, 122), (92, 122, 102, 94), (93, 95, 103, 123), (97, 123, 103), (96, 102, 122)])
_uv = me_laserheavy2.uv_layers.new(name='UVMap')
_uv.uv.foreach_set('vector', [0.9719, 0.1169, 0.9228, 0.07607, 0.9251, 0.05661, 0.9628, 0.02562, 0.8422, 0.02492, 0.8911, 0.05052, 0.8889, 0.07643, 0.8477, 0.09925, 0.9228, 0.07607, 0.9719, 0.1169, 0.8477, 0.09925, 0.8889, 0.07643, 0.8422, 0.02492, 0.9628, 0.02562, 0.9251, 0.05661, 0.8911, 0.05052, 0.6474, 0.8381, 0.4896, 0.8375, 0.4901, 0.8168, 0.6479, 0.8174, 0.4887, 0.8582, 0.6465, 0.8588, 0.6461, 0.8935, 0.4884, 0.8918, 0.6471, 0.7621, 0.6472, 0.7968, 0.4895, 0.7962, 0.4894, 0.7625, 0.4896, 0.8375, 0.6474, 0.8381, 0.6465, 0.8588, 0.4887, 0.8582, 0.6472, 0.7968, 0.6479, 0.8174, 0.4901, 0.8168, 0.4895, 0.7962, 0.6851, 0.7444, 0.7138, 0.7388, 0.7209, 0.784, 0.6919, 0.7875, 0.7294, 0.7733, 0.7209, 0.784, 0.7138, 0.7388, 0.7251, 0.7464, 0.9384, 0.8458, 0.9936, 0.8413, 0.9939, 0.8801, 0.9387, 0.8765, 0.7439, 0.8495, 0.9384, 0.8458, 0.9387, 0.8765, 0.7423, 0.8743, 0.6831, 0.8439, 0.7439, 0.8495, 0.7423, 0.8743, 0.6873, 0.8829, 0.6767, 0.7557, 0.6851, 0.7444, 0.6919, 0.7875, 0.6805, 0.7793, 0.983, 0.8351, 0.9936, 0.8413, 0.9384, 0.8458, 0.9475, 0.8354, 0.9387, 0.8765, 0.9939, 0.8801, 0.9835, 0.8864, 0.948, 0.8868, 0.9384, 0.8458, 0.7439, 0.8495, 0.7437, 0.8342, 0.9372, 0.8064, 0.7433, 0.8896, 0.7423, 0.8743, 0.9387, 0.8765, 0.9377, 0.916, 0.7437, 0.8342, 0.7439, 0.8495, 0.6831, 0.8439, 0.6941, 0.8203, 0.6873, 0.8829, 0.7423, 0.8743, 0.7433, 0.8896, 0.6973, 0.9043, 0.734, 0.7991, 0.7437, 0.8342, 0.6941, 0.8203, 0.6973, 0.9043, 0.7433, 0.8896, 0.7344, 0.925, 0.3952, 0.8875, 0.392, 0.8995, 0.3416, 0.8942, 0.341, 0.8818, 0.341, 0.8818, 0.3487, 0.8274, 0.3988, 0.8331, 0.3952, 0.8875, 0.3487, 0.8274, 0.3608, 0.7873, 0.397, 0.7917, 0.3988, 0.8331, 0.3984, 0.7801, 0.397, 0.7917, 0.3608, 0.7873, 0.3622, 0.7757, 0.3608, 0.7873, 0.3487, 0.8274, 0.3411, 0.8258, 0.3494, 0.785, 0.4065, 0.8332, 0.3988, 0.8331, 0.397, 0.7917, 0.4086, 0.7923, 0.2831, 0.7216, 0.2874, 0.7397, 0.1893, 0.7313, 0.1929, 0.7145, 0.1904, 0.67, 0.2877, 0.6622, 0.2822, 0.681, 0.1935, 0.6868, 0.3264, 0.7061, 0.3334, 0.7093, 0.2874, 0.7397, 0.2831, 0.7216, 0.2877, 0.6622, 0.3342, 0.6971, 0.3278, 0.6994, 0.2822, 0.681, 0.1929, 0.7145, 0.1893, 0.7313, 0.04442, 0.7384, 0.03284, 0.7173, 0.04527, 0.6573, 0.1904, 0.67, 0.1935, 0.6868, 0.03285, 0.678, 0.3334, 0.7093, 0.4157, 0.7187, 0.4273, 0.7688, 0.2874, 0.7397, 0.4315, 0.6433, 0.416, 0.6931, 0.3342, 0.6971, 0.2877, 0.6622, 0.4247, 0.4406, 0.4353, 0.5086, 0.5031, 0.5094, 0.5019, 0.4387, 0.5121, 0.3579, 0.5679, 0.3652, 0.5643, 0.4241, 0.5036, 0.414, 0.3857, 0.4785, 0.4353, 0.5086, 0.4247, 0.4406, 0.5643, 0.4241, 0.5679, 0.3652, 0.6114, 0.402, 0.5436, 0.9706, 0.5376, 0.9308, 0.5618, 0.9165, 0.5675, 0.9568, 0.6163, 0.9165, 0.6406, 0.9308, 0.6345, 0.9706, 0.6106, 0.9568, 0.9278, 0.526, 0.9212, 0.5564, 0.9739, 0.5568, 0.9802, 0.535, 0.9897, 0.4996, 0.942, 0.469, 0.9334, 0.5019, 0.984, 0.5216, 0.221, 0.4816, 0.2944, 0.4653, 0.2644, 0.4658, 0.7275, 0.4041, 0.7, 0.4046, 0.7674, 0.3895, 0.3365, 0.5169, 0.3554, 0.5694, 0.4353, 0.5086, 0.3857, 0.4785, 0.5679, 0.3652, 0.6412, 0.3118, 0.6592, 0.3601, 0.6114, 0.402, 0.4353, 0.5086, 0.5027, 0.5692, 0.5031, 0.5094, 0.5121, 0.3579, 0.5172, 0.3117, 0.5679, 0.3652, 0.3365, 0.5169, 0.3857, 0.4785, 0.2944, 0.4653, 0.7, 0.4046, 0.6114, 0.402, 0.6592, 0.3601, 0.221, 0.4816, 0.2241, 0.5251, 0.3365, 0.5169, 0.2944, 0.4653, 0.6592, 0.3601, 0.7606, 0.3485, 0.7674, 0.3895, 0.7, 0.4046, 0.7227, 0.5291, 0.7177, 0.57, 0.9251, 0.6264, 0.9212, 0.5564, 0.1995, 0.2639, 0.3702, 0.3113, 0.3689, 0.3471, 0.1757, 0.3396, 0.06952, 0.55, 0.2241, 0.5251, 0.221, 0.4816, 0.7674, 0.3895, 0.7606, 0.3485, 0.9073, 0.3013, 0.9212, 0.5564, 0.9251, 0.6264, 0.9822, 0.6046, 0.9739, 0.5568, 0.1098, 0.239, 0.1995, 0.2639, 0.1757, 0.3396, 0.0988, 0.3061, 0.2241, 0.5251, 0.2304, 0.5745, 0.3554, 0.5694, 0.3365, 0.5169, 0.6412, 0.3118, 0.7487, 0.3044, 0.7606, 0.3485, 0.6592, 0.3601, 0.2304, 0.5745, 0.2241, 0.5251, 0.06952, 0.55, 0.9073, 0.3013, 0.7606, 0.3485, 0.7487, 0.3044, 0.2304, 0.5745, 0.06952, 0.55, 0.07043, 0.6093, 0.2276, 0.6237, 0.9126, 0.2356, 0.9073, 0.3013, 0.7487, 0.3044, 0.7451, 0.2639, 0.06952, 0.55, 0.01593, 0.5558, 0.01928, 0.6143, 0.07043, 0.6093, 0.9726, 0.2462, 0.9622, 0.3089, 0.9073, 0.3013, 0.9126, 0.2356, 0.09586, 0.1254, 0.2002, 0.07687, 0.2065, 0.1477, 0.1031, 0.17, 0.2059, 0.1999, 0.1995, 0.2639, 0.1098, 0.239, 0.1059, 0.1955, 0.7494, 0.1485, 0.7595, 0.07804, 0.9194, 0.1875, 0.9126, 0.2356, 0.7451, 0.2639, 0.7455, 0.201, 0.01019, 0.1804, 0.006542, 0.1362, 0.09586, 0.1254, 0.1031, 0.17, 0.1098, 0.239, 0.02148, 0.2513, 0.01375, 0.208, 0.1059, 0.1955, 0.1935, 0.6868, 0.2822, 0.681, 0.2831, 0.7216, 0.1929, 0.7145, 0.2822, 0.681, 0.3278, 0.6994, 0.3264, 0.7061, 0.2831, 0.7216, 0.3278, 0.6994, 0.3342, 0.6971, 0.3334, 0.7093, 0.3264, 0.7061, 0.03285, 0.678, 0.1935, 0.6868, 0.1929, 0.7145, 0.03284, 0.7173, 0.3342, 0.6971, 0.416, 0.6931, 0.4157, 0.7187, 0.3334, 0.7093, 0.7251, 0.705, 0.5391, 0.7108, 0.5388, 0.6802, 0.7237, 0.6714, 0.4615, 0.6787, 0.5388, 0.6802, 0.5391, 0.7108, 0.464, 0.7199, 0.984, 0.5216, 0.9334, 0.5019, 0.9278, 0.526, 0.9802, 0.535, 0.06952, 0.55, 0.221, 0.4816, 0.2079, 0.451, 0.05899, 0.5115, 0.01593, 0.5558, 0.06952, 0.55, 0.05899, 0.5115, 0.009594, 0.5247, 0.1031, 0.17, 0.2065, 0.1477, 0.2059, 0.1999, 0.1059, 0.1955, 0.9726, 0.2462, 0.9126, 0.2356, 0.9194, 0.1875, 0.9789, 0.1883, 0.9126, 0.2356, 0.7455, 0.201, 0.7494, 0.1485, 0.9194, 0.1875, 0.1059, 0.1955, 0.01375, 0.208, 0.01019, 0.1804, 0.1031, 0.17, 0.4783, 0.953, 0.5155, 0.9539, 0.5163, 0.9185, 0.4792, 0.9176, 0.4792, 0.9176, 0.3328, 0.914, 0.3319, 0.9494, 0.4783, 0.953, 0.1854, 0.02689, 0.2354, 0.02675, 0.2355, 0.04932, 0.1855, 0.04947, 0.03768, 0.0209, 0.1854, 0.02689, 0.1855, 0.04947, 0.03779, 0.05631, 0.2354, 0.02675, 0.3655, 0.02637, 0.3656, 0.04894, 0.2355, 0.04932, 0.5643, 0.4241, 0.6114, 0.402, 0.6221, 0.4404, 0.577, 0.4576, 0.5675, 0.9844, 0.5675, 0.9568, 0.6106, 0.9568, 0.6106, 0.9844, 0.5675, 0.9568, 0.5618, 0.9165, 0.6163, 0.9165, 0.6106, 0.9568, 0.6345, 0.9706, 0.6406, 0.9308, 0.6832, 0.9373, 0.6772, 0.9771, 0.7011, 0.431, 0.6221, 0.4404, 0.6114, 0.402, 0.7, 0.4046, 0.07611, 0.8627, 0.073, 0.9879, 0.2367, 0.9919, 0.2398, 0.8667, 0.4065, 0.8332, 0.4086, 0.7923, 0.4457, 0.7886, 0.4566, 0.8298, 0.4065, 0.8332, 0.4566, 0.8298, 0.4592, 0.8894, 0.4073, 0.8911, 0.341, 0.8818, 0.3287, 0.8829, 0.3411, 0.8258, 0.3487, 0.8274, 0.4065, 0.8332, 0.4073, 0.8911, 0.3952, 0.8875, 0.3988, 0.8331, 0.9228, 0.7103, 0.9286, 0.7469, 0.7294, 0.7733, 0.7251, 0.7464, 0.7294, 0.7733, 0.9286, 0.7469, 0.933, 0.7728, 0.734, 0.7991, 0.9337, 0.9497, 0.9296, 0.9756, 0.73, 0.951, 0.7344, 0.925, 0.734, 0.7991, 0.933, 0.7728, 0.9372, 0.8064, 0.7437, 0.8342, 0.9377, 0.916, 0.9337, 0.9497, 0.7344, 0.925, 0.7433, 0.8896, 0.3554, 0.5694, 0.5027, 0.5692, 0.4353, 0.5086, 0.5679, 0.3652, 0.5172, 0.3117, 0.6412, 0.3118, 0.9251, 0.6264, 0.7177, 0.57, 0.5027, 0.5692, 0.5172, 0.3117, 0.3702, 0.3113, 0.1995, 0.2639, 0.2065, 0.1477, 0.7494, 0.1485, 0.7455, 0.201, 0.2059, 0.1999, 0.2304, 0.5745, 0.2276, 0.6237, 0.3554, 0.5694, 0.6412, 0.3118, 0.7451, 0.2639, 0.7487, 0.3044, 0.3554, 0.5694, 0.2276, 0.6237, 0.9251, 0.6264, 0.5027, 0.5692, 0.1995, 0.2639, 0.7451, 0.2639, 0.6412, 0.3118, 0.5172, 0.3117, 0.7494, 0.1485, 0.2065, 0.1477, 0.2002, 0.07687, 0.7595, 0.07804, 0.1995, 0.2639, 0.2059, 0.1999, 0.7455, 0.201, 0.7451, 0.2639, 0.07611, 0.8627, 0.01376, 0.9061, 0.01288, 0.9415, 0.073, 0.9879, 0.01376, 0.9061, 0.07611, 0.8627, 0.02396, 0.8609, 0.02083, 0.9871, 0.073, 0.9879, 0.01288, 0.9415, 0.2398, 0.8667, 0.2367, 0.9919, 0.3319, 0.9494, 0.3328, 0.914, 0.3328, 0.914, 0.2919, 0.8675, 0.2398, 0.8667, 0.2367, 0.9919, 0.2888, 0.9937, 0.3319, 0.9494, 0.6399, 0.6602, 0.7237, 0.6714, 0.5388, 0.6802, 0.5539, 0.666, 0.6417, 0.7228, 0.5553, 0.7237, 0.5391, 0.7108, 0.7251, 0.705, 0.744, 0.7199, 0.6417, 0.7228, 0.7251, 0.705, 0.7413, 0.6552, 0.7237, 0.6714, 0.6399, 0.6602, 0.5206, 0.6392, 0.5539, 0.666, 0.5388, 0.6802, 0.4615, 0.6787, 0.5249, 0.7527, 0.464, 0.7199, 0.5391, 0.7108, 0.5553, 0.7237, 0.9278, 0.526, 0.9334, 0.5019, 0.7785, 0.4746, 0.7742, 0.5, 0.9278, 0.526, 0.7742, 0.5, 0.7227, 0.5291, 0.9212, 0.5564, 0.9334, 0.5019, 0.942, 0.469, 0.7411, 0.4339, 0.7785, 0.4746, 0.7353, 0.467, 0.7785, 0.4746, 0.7411, 0.4339, 0.7277, 0.4935, 0.7227, 0.5291, 0.7742, 0.5])
_ca = me_laserheavy2.color_attributes.new('Col', 'BYTE_COLOR', 'CORNER')
_ca.data.foreach_set('color', [0.9911, 0.9911, 0.9911, 0.9961, 1.0, 1.0, 1.0, 1.0, 1.0, 1.0, 1.0, 1.0, 1.0, 1.0, 1.0, 1.0, 1.0, 1.0, 1.0, 1.0, 1.0, 1.0, 1.0, 1.0, 1.0, 1.0, 1.0, 1.0, 1.0, 1.0, 1.0, 1.0, 1.0, 1.0, 1.0, 1.0, 1.0, 1.0, 1.0, 1.0, 1.0, 1.0, 1.0, 1.0, 1.0, 1.0, 1.0, 1.0, 1.0, 1.0, 1.0, 1.0, 1.0, 1.0, 1.0, 1.0, 1.0, 1.0, 1.0, 1.0, 1.0, 1.0, 1.0, 1.0, 1.0, 1.0, 1.0, 1.0, 0.9911, 0.9911, 0.9911, 0.9961, 1.0, 1.0, 1.0, 1.0, 1.0, 1.0, 1.0, 1.0, 1.0, 1.0, 1.0, 1.0, 1.0, 1.0, 1.0, 1.0, 1.0, 1.0, 1.0, 1.0, 1.0, 1.0, 1.0, 1.0, 1.0, 1.0, 1.0, 1.0, 1.0, 1.0, 1.0, 1.0, 1.0, 1.0, 1.0, 1.0, 1.0, 1.0, 1.0, 1.0, 1.0, 1.0, 1.0, 1.0, 1.0, 1.0, 1.0, 1.0, 1.0, 1.0, 1.0, 1.0, 1.0, 1.0, 1.0, 1.0, 1.0, 1.0, 1.0, 1.0, 1.0, 1.0, 1.0, 1.0, 1.0, 1.0, 1.0, 1.0, 1.0, 1.0, 1.0, 1.0, 1.0, 1.0, 1.0, 1.0, 1.0, 1.0, 1.0, 1.0, 1.0, 1.0, 1.0, 1.0, 1.0, 1.0, 1.0, 1.0, 1.0, 1.0, 1.0, 1.0, 1.0, 1.0, 1.0, 1.0, 1.0, 1.0, 1.0, 1.0, 1.0, 1.0, 1.0, 1.0, 1.0, 1.0, 1.0, 1.0, 1.0, 1.0, 1.0, 1.0, 1.0, 1.0, 1.0, 1.0, 1.0, 1.0, 1.0, 1.0, 0.9911, 0.9911, 0.9911, 0.9961, 1.0, 1.0, 1.0, 1.0, 1.0, 1.0, 1.0, 1.0, 1.0, 1.0, 1.0, 1.0, 1.0, 1.0, 1.0, 1.0, 1.0, 1.0, 1.0, 1.0, 1.0, 1.0, 1.0, 1.0, 1.0, 1.0, 1.0, 1.0, 1.0, 1.0, 1.0, 1.0, 1.0, 1.0, 1.0, 1.0, 1.0, 1.0, 1.0, 1.0, 1.0, 1.0, 1.0, 1.0, 1.0, 1.0, 1.0, 1.0, 1.0, 1.0, 1.0, 1.0, 1.0, 1.0, 1.0, 1.0, 1.0, 1.0, 1.0, 1.0, 1.0, 1.0, 1.0, 1.0, 1.0, 1.0, 1.0, 1.0, 1.0, 1.0, 1.0, 1.0, 1.0, 1.0, 1.0, 1.0, 1.0, 1.0, 1.0, 1.0, 1.0, 1.0, 1.0, 1.0, 1.0, 1.0, 1.0, 1.0, 1.0, 1.0, 1.0, 1.0, 1.0, 1.0, 1.0, 1.0, 1.0, 1.0, 1.0, 1.0, 1.0, 1.0, 1.0, 1.0, 1.0, 1.0, 1.0, 1.0, 1.0, 1.0, 1.0, 1.0, 1.0, 1.0, 1.0, 1.0, 1.0, 1.0, 1.0, 1.0, 1.0, 1.0, 1.0, 1.0, 1.0, 1.0, 1.0, 1.0, 1.0, 1.0, 1.0, 1.0, 1.0, 1.0, 1.0, 1.0, 1.0, 1.0, 1.0, 1.0, 1.0, 1.0, 1.0, 1.0, 1.0, 1.0, 1.0, 1.0, 1.0, 1.0, 1.0, 1.0, 1.0, 1.0, 1.0, 1.0, 1.0, 1.0, 1.0, 1.0, 1.0, 1.0, 1.0, 1.0, 1.0, 1.0, 1.0, 1.0, 1.0, 1.0, 1.0, 1.0, 1.0, 1.0, 1.0, 1.0, 0.9911, 0.9911, 0.9911, 0.9961, 0.9911, 0.9911, 0.9911, 0.9961, 1.0, 1.0, 1.0, 1.0, 1.0, 1.0, 1.0, 1.0, 1.0, 1.0, 1.0, 1.0, 0.9911, 0.9911, 0.9911, 0.9961, 1.0, 1.0, 1.0, 1.0, 1.0, 1.0, 1.0, 1.0, 1.0, 1.0, 1.0, 1.0, 1.0, 1.0, 1.0, 1.0, 1.0, 1.0, 1.0, 1.0, 1.0, 1.0, 1.0, 1.0, 1.0, 1.0, 1.0, 1.0, 1.0, 1.0, 1.0, 1.0, 1.0, 1.0, 1.0, 1.0, 1.0, 1.0, 1.0, 1.0, 1.0, 1.0, 1.0, 1.0, 1.0, 1.0, 1.0, 1.0, 1.0, 1.0, 1.0, 1.0, 1.0, 1.0, 1.0, 1.0, 1.0, 1.0, 1.0, 1.0, 1.0, 1.0, 1.0, 1.0, 1.0, 1.0, 1.0, 1.0, 1.0, 1.0, 1.0, 1.0, 1.0, 1.0, 1.0, 1.0, 1.0, 1.0, 1.0, 1.0, 1.0, 1.0, 1.0, 1.0, 1.0, 1.0, 1.0, 1.0, 1.0, 1.0, 1.0, 1.0, 1.0, 1.0, 1.0, 1.0, 1.0, 1.0, 1.0, 1.0, 1.0, 1.0, 1.0, 1.0, 1.0, 1.0, 1.0, 1.0, 1.0, 1.0, 1.0, 1.0, 1.0, 1.0, 1.0, 1.0, 1.0, 1.0, 1.0, 1.0, 1.0, 1.0, 1.0, 1.0, 1.0, 1.0, 1.0, 1.0, 1.0, 1.0, 1.0, 1.0, 1.0, 1.0, 1.0, 1.0, 1.0, 1.0, 1.0, 1.0, 1.0, 1.0, 1.0, 1.0, 1.0, 1.0, 1.0, 1.0, 1.0, 1.0, 1.0, 1.0, 1.0, 1.0, 1.0, 1.0, 1.0, 1.0, 1.0, 1.0, 1.0, 1.0, 1.0, 1.0, 1.0, 1.0, 1.0, 1.0, 1.0, 1.0, 1.0, 1.0, 1.0, 1.0, 1.0, 1.0, 1.0, 1.0, 1.0, 1.0, 1.0, 1.0, 1.0, 1.0, 1.0, 1.0, 1.0, 1.0, 1.0, 1.0, 1.0, 1.0, 1.0, 1.0, 1.0, 1.0, 1.0, 1.0, 1.0, 1.0, 1.0, 1.0, 1.0, 1.0, 1.0, 1.0, 1.0, 1.0, 1.0, 1.0, 1.0, 1.0, 1.0, 1.0, 1.0, 1.0, 1.0, 1.0, 1.0, 1.0, 1.0, 1.0, 1.0, 1.0, 1.0, 1.0, 1.0, 1.0, 1.0, 1.0, 1.0, 1.0, 1.0, 1.0, 1.0, 1.0, 1.0, 1.0, 1.0, 1.0, 1.0, 1.0, 1.0, 1.0, 1.0, 1.0, 1.0, 1.0, 1.0, 1.0, 1.0, 1.0, 1.0, 1.0, 1.0, 1.0, 1.0, 1.0, 1.0, 1.0, 1.0, 1.0, 1.0, 1.0, 1.0, 1.0, 1.0, 1.0, 1.0, 1.0, 1.0, 1.0, 1.0, 1.0, 1.0, 1.0, 1.0, 1.0, 1.0, 1.0, 1.0, 1.0, 1.0, 1.0, 1.0, 1.0, 1.0, 1.0, 1.0, 1.0, 1.0, 1.0, 1.0, 1.0, 1.0, 1.0, 1.0, 1.0, 1.0, 1.0, 1.0, 1.0, 1.0, 1.0, 1.0, 1.0, 1.0, 1.0, 1.0, 1.0, 1.0, 1.0, 1.0, 1.0, 1.0, 1.0, 1.0, 1.0, 1.0, 1.0, 1.0, 1.0, 1.0, 1.0, 1.0, 1.0, 1.0, 1.0, 1.0, 1.0, 1.0, 1.0, 1.0, 1.0, 1.0, 1.0, 1.0, 1.0, 1.0, 1.0, 1.0, 1.0, 1.0, 1.0, 1.0, 1.0, 1.0, 1.0, 1.0, 1.0, 1.0, 1.0, 1.0, 1.0, 1.0, 1.0, 1.0, 1.0, 1.0, 1.0, 1.0, 1.0, 1.0, 1.0, 1.0, 1.0, 1.0, 1.0, 1.0, 1.0, 1.0, 1.0, 1.0, 1.0, 1.0, 1.0, 1.0, 1.0, 1.0, 1.0, 1.0, 1.0, 1.0, 1.0, 1.0, 1.0, 1.0, 1.0, 1.0, 1.0, 1.0, 1.0, 1.0, 1.0, 1.0, 1.0, 1.0, 1.0, 1.0, 1.0, 1.0, 1.0, 1.0, 1.0, 1.0, 1.0, 1.0, 1.0, 1.0, 1.0, 1.0, 1.0, 1.0, 1.0, 1.0, 1.0, 1.0, 1.0, 1.0, 1.0, 1.0, 1.0, 1.0, 1.0, 1.0, 1.0, 1.0, 1.0, 1.0, 1.0, 1.0, 1.0, 1.0, 1.0, 1.0, 1.0, 1.0, 1.0, 1.0, 1.0, 1.0, 1.0, 1.0, 1.0, 1.0, 1.0, 1.0, 1.0, 1.0, 1.0, 1.0, 1.0, 1.0, 1.0, 1.0, 1.0, 1.0, 1.0, 1.0, 1.0, 1.0, 1.0, 1.0, 1.0, 1.0, 1.0, 1.0, 1.0, 1.0, 1.0, 1.0, 1.0, 1.0, 1.0, 1.0, 1.0, 1.0, 1.0, 1.0, 1.0, 1.0, 1.0, 1.0, 1.0, 1.0, 1.0, 1.0, 1.0, 1.0, 1.0, 1.0, 1.0, 1.0, 1.0, 1.0, 1.0, 1.0, 1.0, 1.0, 1.0, 1.0, 1.0, 1.0, 1.0, 1.0, 1.0, 1.0, 1.0, 1.0, 1.0, 1.0, 1.0, 1.0, 1.0, 1.0, 1.0, 1.0, 1.0, 1.0, 1.0, 1.0, 1.0, 1.0, 1.0, 1.0, 1.0, 1.0, 1.0, 1.0, 1.0, 1.0, 1.0, 1.0, 1.0, 1.0, 1.0, 1.0, 1.0, 1.0, 1.0, 1.0, 1.0, 1.0, 1.0, 1.0, 1.0, 1.0, 1.0, 1.0, 1.0, 1.0, 1.0, 1.0, 1.0, 1.0, 1.0, 1.0, 1.0, 1.0, 1.0, 1.0, 1.0, 1.0, 1.0, 1.0, 1.0, 1.0, 1.0, 1.0, 1.0, 1.0, 1.0, 1.0, 1.0, 1.0, 1.0, 1.0, 1.0, 1.0, 1.0, 1.0, 1.0, 1.0, 1.0, 1.0, 1.0, 1.0, 1.0, 1.0, 1.0, 1.0, 1.0, 1.0, 1.0, 1.0, 1.0, 1.0, 1.0, 1.0, 1.0, 1.0, 1.0, 1.0, 1.0, 1.0, 1.0, 1.0, 1.0, 1.0, 1.0, 1.0, 1.0, 1.0, 1.0, 1.0, 1.0, 1.0, 1.0, 1.0, 1.0, 1.0, 1.0, 1.0, 1.0, 1.0, 1.0, 1.0, 1.0, 1.0, 1.0, 1.0, 1.0, 1.0, 1.0, 1.0, 1.0, 1.0, 1.0, 1.0, 1.0, 1.0, 1.0, 1.0, 1.0, 1.0, 1.0, 1.0, 1.0, 1.0, 1.0, 1.0, 1.0, 1.0, 1.0, 1.0, 1.0, 1.0, 1.0, 1.0, 1.0, 1.0, 1.0, 1.0, 1.0, 1.0, 1.0, 1.0, 1.0, 1.0, 1.0, 1.0, 1.0, 1.0, 1.0, 1.0, 1.0, 1.0, 1.0, 1.0, 1.0, 1.0, 1.0, 1.0, 1.0, 1.0, 1.0, 1.0, 1.0, 1.0, 1.0, 1.0, 1.0, 1.0, 1.0, 1.0, 1.0, 1.0, 1.0, 1.0, 1.0, 1.0, 1.0, 1.0, 1.0, 1.0, 1.0, 1.0, 1.0, 1.0, 1.0, 1.0, 1.0, 1.0, 1.0, 1.0, 1.0, 1.0, 1.0, 1.0, 1.0, 1.0, 1.0, 1.0, 1.0, 1.0, 1.0, 1.0, 1.0, 1.0, 1.0, 1.0, 1.0, 1.0, 1.0, 1.0, 1.0, 1.0, 1.0, 1.0, 1.0, 1.0, 1.0, 1.0, 1.0, 1.0, 1.0, 1.0, 1.0, 1.0, 1.0, 1.0, 1.0, 1.0, 1.0, 1.0, 1.0, 1.0, 1.0, 1.0, 1.0, 1.0, 1.0, 1.0, 1.0, 1.0, 1.0, 1.0, 1.0, 1.0, 1.0, 1.0, 1.0, 1.0, 1.0, 1.0, 1.0, 1.0, 1.0, 1.0, 1.0, 1.0, 1.0, 1.0, 1.0, 1.0, 1.0, 1.0, 1.0, 1.0, 1.0, 1.0, 1.0, 1.0, 1.0, 1.0, 1.0, 1.0, 1.0, 1.0, 1.0, 0.9911, 0.9911, 0.9911, 0.9961, 1.0, 1.0, 1.0, 1.0, 1.0, 1.0, 1.0, 1.0, 1.0, 1.0, 1.0, 1.0, 0.9911, 0.9911, 0.9911, 0.9961, 1.0, 1.0, 1.0, 1.0, 1.0, 1.0, 1.0, 1.0, 1.0, 1.0, 1.0, 1.0, 1.0, 1.0, 1.0, 1.0, 1.0, 1.0, 1.0, 1.0, 1.0, 1.0, 1.0, 1.0, 1.0, 1.0, 1.0, 1.0, 0.9911, 0.9911, 0.9911, 0.9961, 1.0, 1.0, 1.0, 1.0, 1.0, 1.0, 1.0, 1.0, 1.0, 1.0, 1.0, 1.0, 1.0, 1.0, 1.0, 1.0, 1.0, 1.0, 1.0, 1.0, 1.0, 1.0, 1.0, 1.0, 1.0, 1.0, 1.0, 1.0, 1.0, 1.0, 1.0, 1.0, 1.0, 1.0, 1.0, 1.0, 1.0, 1.0, 1.0, 1.0, 1.0, 1.0, 1.0, 1.0, 1.0, 1.0, 1.0, 1.0, 1.0, 1.0, 1.0, 1.0, 0.9911, 0.9911, 0.9911, 0.9961, 1.0, 1.0, 1.0, 1.0, 1.0, 1.0, 1.0, 1.0, 1.0, 1.0, 1.0, 1.0, 1.0, 1.0, 1.0, 1.0, 1.0, 1.0, 1.0, 1.0, 0.9911, 0.9911, 0.9911, 0.9961, 1.0, 1.0, 1.0, 1.0, 1.0, 1.0, 1.0, 1.0, 1.0, 1.0, 1.0, 1.0, 0.9911, 0.9911, 0.9911, 0.9961, 1.0, 1.0, 1.0, 1.0, 1.0, 1.0, 1.0, 1.0, 1.0, 1.0, 1.0, 1.0, 1.0, 1.0, 1.0, 1.0, 1.0, 1.0, 1.0, 1.0, 1.0, 1.0, 1.0, 1.0, 0.9911, 0.9911, 0.9911, 0.9961, 1.0, 1.0, 1.0, 1.0, 0.9911, 0.9911, 0.9911, 0.9961, 1.0, 1.0, 1.0, 1.0, 1.0, 1.0, 1.0, 1.0, 1.0, 1.0, 1.0, 1.0, 1.0, 1.0, 1.0, 1.0, 1.0, 1.0, 1.0, 1.0, 1.0, 1.0, 1.0, 1.0, 1.0, 1.0, 1.0, 1.0, 0.9911, 0.9911, 0.9911, 0.9961, 0.9911, 0.9911, 0.9911, 0.9961, 1.0, 1.0, 1.0, 1.0, 1.0, 1.0, 1.0, 1.0, 0.9911, 0.9911, 0.9911, 0.9961, 1.0, 1.0, 1.0, 1.0, 1.0, 1.0, 1.0, 1.0, 1.0, 1.0, 1.0, 1.0, 1.0, 1.0, 1.0, 1.0, 1.0, 1.0, 1.0, 1.0, 0.9911, 0.9911, 0.9911, 0.9961, 0.9911, 0.9911, 0.9911, 0.9961, 1.0, 1.0, 1.0, 1.0, 1.0, 1.0, 1.0, 1.0, 1.0, 1.0, 1.0, 1.0, 1.0, 1.0, 1.0, 1.0, 0.9911, 0.9911, 0.9911, 0.9961, 0.9911, 0.9911, 0.9911, 0.9961, 1.0, 1.0, 1.0, 1.0, 1.0, 1.0, 1.0, 1.0, 1.0, 1.0, 1.0, 1.0, 1.0, 1.0, 1.0, 1.0, 1.0, 1.0, 1.0, 1.0, 0.9911, 0.9911, 0.9911, 0.9961, 1.0, 1.0, 1.0, 1.0, 1.0, 1.0, 1.0, 1.0, 1.0, 1.0, 1.0, 1.0, 1.0, 1.0, 1.0, 1.0, 1.0, 1.0, 1.0, 1.0, 1.0, 1.0, 1.0, 1.0, 1.0, 1.0, 1.0, 1.0, 1.0, 1.0, 1.0, 1.0, 1.0, 1.0, 1.0, 1.0, 1.0, 1.0, 1.0, 1.0, 1.0, 1.0, 1.0, 1.0, 1.0, 1.0, 1.0, 1.0, 1.0, 1.0, 1.0, 1.0, 1.0, 1.0, 1.0, 1.0, 1.0, 1.0, 1.0, 1.0, 1.0, 1.0, 1.0, 1.0, 1.0, 1.0, 1.0, 1.0, 1.0, 1.0, 1.0, 1.0, 1.0, 1.0, 1.0, 1.0, 1.0, 1.0, 1.0, 1.0, 1.0, 1.0, 1.0, 1.0, 1.0, 1.0, 1.0, 1.0, 1.0, 1.0, 1.0, 1.0, 1.0, 1.0, 1.0, 1.0, 1.0, 1.0, 1.0, 1.0, 1.0, 1.0, 1.0, 1.0, 1.0, 1.0, 1.0, 1.0, 1.0, 1.0, 1.0, 1.0, 1.0, 1.0, 1.0, 1.0, 1.0, 1.0, 1.0, 1.0, 1.0, 1.0, 1.0, 1.0, 1.0, 1.0, 1.0, 1.0, 1.0, 1.0, 1.0, 1.0, 1.0, 1.0, 1.0, 1.0, 1.0, 1.0, 1.0, 1.0, 1.0, 1.0, 1.0, 1.0, 1.0, 1.0, 1.0, 1.0, 1.0, 1.0, 1.0, 1.0, 1.0, 1.0, 1.0, 1.0, 1.0, 1.0, 1.0, 1.0, 1.0, 1.0, 1.0, 1.0, 1.0, 1.0, 1.0, 1.0, 1.0, 1.0, 1.0, 1.0, 1.0, 1.0, 1.0, 1.0, 1.0, 1.0, 1.0, 1.0, 1.0, 1.0, 1.0, 1.0, 1.0, 1.0, 1.0, 1.0, 1.0, 1.0, 1.0, 1.0, 1.0, 1.0, 1.0, 1.0, 1.0, 1.0, 1.0, 1.0, 1.0, 1.0, 1.0, 1.0, 1.0, 1.0, 1.0, 1.0, 1.0, 1.0, 1.0, 1.0, 1.0, 1.0, 1.0, 1.0, 1.0, 1.0, 1.0, 1.0, 1.0, 1.0, 1.0, 1.0, 1.0, 1.0, 1.0, 1.0, 1.0, 1.0, 1.0, 1.0, 1.0, 1.0, 1.0, 1.0, 1.0, 1.0, 1.0, 1.0, 1.0, 1.0, 1.0, 1.0, 1.0, 1.0, 1.0, 1.0, 1.0, 1.0, 1.0, 1.0, 1.0, 1.0, 1.0, 1.0, 1.0, 1.0, 1.0, 1.0, 1.0, 1.0, 1.0, 1.0, 1.0, 1.0, 1.0, 1.0, 1.0, 1.0, 1.0, 1.0, 1.0, 1.0, 1.0, 1.0, 1.0, 1.0, 1.0, 1.0, 1.0, 1.0, 1.0, 1.0, 1.0, 1.0, 1.0, 1.0, 1.0, 1.0, 1.0, 1.0, 1.0, 1.0, 1.0, 1.0, 1.0, 1.0, 1.0, 1.0, 1.0, 1.0, 1.0, 1.0, 1.0, 1.0, 1.0, 1.0, 1.0, 1.0, 1.0, 1.0, 1.0, 1.0, 1.0, 1.0, 1.0, 1.0, 1.0, 1.0, 1.0, 1.0, 1.0, 1.0, 1.0, 1.0, 1.0, 1.0, 1.0, 1.0, 1.0, 1.0, 1.0, 1.0, 1.0, 1.0, 1.0, 1.0, 1.0, 1.0, 1.0, 1.0, 1.0, 1.0, 1.0, 1.0, 1.0, 1.0, 1.0, 1.0, 1.0, 1.0, 1.0, 1.0, 1.0, 1.0, 1.0, 1.0, 1.0, 1.0, 1.0, 1.0, 1.0, 1.0, 1.0, 1.0, 1.0, 1.0, 1.0, 1.0, 1.0, 1.0, 1.0, 1.0, 1.0, 1.0, 1.0, 1.0, 1.0, 1.0, 1.0, 1.0, 1.0, 1.0, 1.0, 1.0, 1.0, 1.0, 1.0, 1.0, 1.0, 1.0, 1.0, 1.0, 1.0, 1.0, 1.0, 1.0, 1.0, 1.0, 1.0, 1.0, 1.0, 1.0, 1.0, 1.0, 1.0, 1.0, 1.0, 1.0, 1.0, 1.0, 1.0, 1.0, 1.0, 1.0, 1.0, 1.0, 1.0, 1.0, 1.0, 1.0, 1.0, 1.0, 1.0, 1.0, 1.0, 1.0, 1.0, 1.0, 1.0, 1.0, 1.0, 1.0, 1.0, 1.0, 1.0, 1.0, 1.0, 1.0, 1.0, 1.0, 1.0, 1.0, 1.0, 1.0, 1.0, 1.0, 1.0, 1.0, 1.0, 1.0, 1.0, 1.0, 1.0, 1.0, 1.0, 1.0, 1.0, 1.0, 1.0, 1.0, 1.0, 1.0, 1.0, 1.0, 1.0, 1.0, 1.0, 1.0, 1.0, 1.0, 1.0, 1.0, 1.0, 1.0, 1.0, 1.0, 1.0, 1.0, 1.0, 1.0, 1.0, 1.0, 1.0, 1.0, 1.0, 1.0, 1.0, 1.0, 1.0, 1.0, 1.0, 1.0, 1.0, 1.0, 1.0, 1.0, 1.0, 1.0, 1.0, 1.0, 1.0, 1.0, 1.0, 1.0, 1.0, 1.0, 1.0, 1.0, 1.0, 1.0, 1.0, 1.0, 1.0, 1.0, 1.0, 1.0, 1.0, 1.0, 1.0, 1.0, 1.0, 1.0, 1.0, 1.0, 1.0, 1.0, 1.0, 1.0, 1.0, 1.0, 1.0, 1.0, 1.0, 1.0, 1.0, 1.0, 1.0, 1.0, 1.0, 1.0, 1.0, 1.0, 1.0, 1.0, 1.0, 1.0, 1.0, 1.0, 1.0, 1.0, 1.0, 1.0, 1.0, 1.0, 1.0, 1.0, 1.0, 1.0, 1.0, 1.0, 1.0, 1.0, 1.0, 1.0, 1.0, 1.0])
me_laserheavy2.materials.append(mat_braybaked_001)
me_laserheavy2.use_remesh_preserve_volume = False
me_laserheavy2.use_remesh_preserve_attributes = False
me_laserheavy2.use_mirror_vertex_groups = False
me_laserheavy2.update()

# ---- objects
ob_camera = bpy.data.objects.new('Camera', cam_camera)
ob_laserheavy = bpy.data.objects.new('laserheavy', me_laserheavy)
ob_mesh = bpy.data.objects.new('Mesh', me_mesh)
ob_laserheavy2 = bpy.data.objects.new('laserheavy2', me_laserheavy2)

# ---- transforms, parenting, visibility, modifiers, constraints
ob_camera.location = (7.587, -33.87, 5.675)
ob_camera.rotation_euler = (1.445, -0.0, 0.3677)
ob_camera.lock_rotations_4d = False
ob_camera.empty_display_type = 'ARROWS'
ob_camera.color = (0.0, 0.0, 0.0, 1.0)
ob_camera.lineart.crease_threshold = 0.0
ob_laserheavy.location = (0.0, 0.0, 0.0)
ob_laserheavy.lock_rotations_4d = False
ob_laserheavy.empty_display_type = 'ARROWS'
ob_laserheavy.color = (0.0, 0.0, 0.0, 1.0)
ob_laserheavy.lineart.crease_threshold = 0.0
ob_mesh.location = (0.0, 0.0, 0.0)
ob_mesh.lock_rotations_4d = False
ob_mesh.empty_display_type = 'ARROWS'
ob_mesh.color = (0.0, 0.0, 0.0, 1.0)
ob_mesh.lineart.crease_threshold = 0.0
_m = ob_mesh.modifiers.new('Mirror', 'MIRROR')
_m.use_axis = (False, True, False)
_m.use_mirror_vertex_groups = False
ob_laserheavy2.location = (0.0, 0.0, 0.0)
ob_laserheavy2.lock_rotations_4d = False
ob_laserheavy2.empty_display_type = 'ARROWS'
ob_laserheavy2.color = (0.0, 0.0, 0.0, 1.0)
ob_laserheavy2.lineart.crease_threshold = 0.0

# ---- collection membership
col_collection_1.objects.link(ob_camera)
col_collection_1.objects.link(ob_laserheavy)
col_collection_1.objects.link(ob_mesh)
col_collection_2.objects.link(ob_laserheavy2)

# ---- scene / render settings (as saved in the file)
scene.camera = ob_camera
scene.frame_start = 1; scene.frame_end = 250; scene.frame_set(1)
scene.render.engine = 'BLENDER_EEVEE_NEXT'
scene.render.image_settings.file_format = 'JPEG'
scene.render.image_settings.color_mode = 'RGB'
scene.render.image_settings.quality = 100
scene.render.image_settings.compression = 100
scene.render.image_settings.exr_codec = 'RLE'
scene.render.resolution_x = 800
scene.render.resolution_y = 600
scene.render.pixel_aspect_x = 100.0
scene.render.pixel_aspect_y = 100.0
scene.render.fps = 25
scene.render.dither_intensity = 0.0
scene.render.film_transparent = True
scene.render.use_compositing = False
scene.render.use_sequencer = False
scene.render.bake_bias = 0.0
scene.render.use_stamp_time = False
scene.render.use_stamp_date = False
scene.render.use_stamp_frame = False
scene.render.use_stamp_camera = False
scene.render.use_stamp_scene = False
scene.render.use_stamp_filename = False
scene.render.use_stamp_render_time = False
scene.render.stamp_font_size = 0
scene.cycles.use_denoising = False
scene.cycles.samples = 10
scene.cycles.sampling_pattern = 'TABULATED_SOBOL'
scene.cycles.light_sampling_threshold = 0.0
scene.cycles.use_adaptive_sampling = False
scene.cycles.use_light_tree = False
scene.cycles.blur_glossy = 0.0
scene.cycles.volume_bounces = 1
scene.cycles.pixel_filter_type = 'GAUSSIAN'
scene.cycles.sample_clamp_indirect = 0.0
scene.view_settings.view_transform = 'Raw'
bpy.context.view_layer.update()
